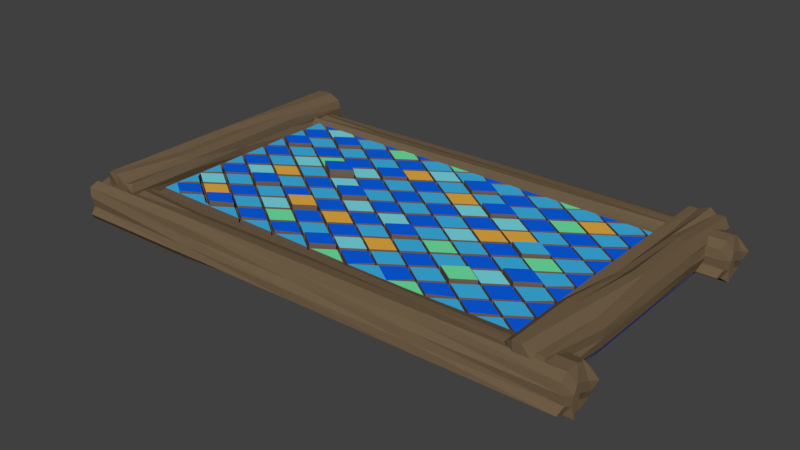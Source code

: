 # Source: window.blend  (saved by Blender 2.79.0; exported with 4.5.12 LTS)
import bpy
from mathutils import Matrix  # noqa: F401  (used for matrix-valued properties, if any)

bpy.ops.wm.read_factory_settings(use_empty=True)
scene = bpy.context.scene
scene.name = 'Scene'

# ---- collections
col_collection_1 = bpy.data.collections.new('Collection 1'); scene.collection.children.link(col_collection_1)

# ---- materials (node trees are filled in below, after node groups)
mat_material_008 = bpy.data.materials.new('Material.008')
mat_material_008.alpha_threshold = 0.0
mat_material_008.use_transparent_shadow = False
mat_material_008.diffuse_color = (0.00509, 0.0402, 0.3844, 1.0)
mat_material_008.roughness = 0.5
mat_material_006 = bpy.data.materials.new('Material.006')
mat_material_006.alpha_threshold = 0.0
mat_material_006.use_transparent_shadow = False
mat_material_006.diffuse_color = (0.168, 0.115, 0.065, 1.0)
mat_material_006.roughness = 0.5
mat_material_001 = bpy.data.materials.new('Material.001')
mat_material_001.alpha_threshold = 0.0
mat_material_001.use_transparent_shadow = False
mat_material_001.diffuse_color = (0.003376, 0.1153, 0.8, 1.0)
mat_material_001.roughness = 0.5
mat_material_002 = bpy.data.materials.new('Material.002')
mat_material_002.alpha_threshold = 0.0
mat_material_002.use_transparent_shadow = False
mat_material_002.diffuse_color = (0.1679, 0.1179, 0.08288, 1.0)
mat_material_002.roughness = 0.5
mat_material_003 = bpy.data.materials.new('Material.003')
mat_material_003.alpha_threshold = 0.0
mat_material_003.use_transparent_shadow = False
mat_material_003.diffuse_color = (0.1965, 0.7107, 0.8, 1.0)
mat_material_003.roughness = 0.5
mat_material_004 = bpy.data.materials.new('Material.004')
mat_material_004.alpha_threshold = 0.0
mat_material_004.use_transparent_shadow = False
mat_material_004.diffuse_color = (0.8, 0.4227, 0.05939, 1.0)
mat_material_004.roughness = 0.5
mat_material_005 = bpy.data.materials.new('Material.005')
mat_material_005.alpha_threshold = 0.0
mat_material_005.use_transparent_shadow = False
mat_material_005.diffuse_color = (0.1657, 0.8, 0.3798, 1.0)
mat_material_005.roughness = 0.5
mat_material_007 = bpy.data.materials.new('Material.007')
mat_material_007.alpha_threshold = 0.0
mat_material_007.use_transparent_shadow = False
mat_material_007.diffuse_color = (0.04898, 0.4578, 0.8, 1.0)
mat_material_007.roughness = 0.5

# ---- material node trees

# ---- world
world_world = bpy.data.worlds.new('World'); scene.world = world_world
world_world.color = (0.05088, 0.05088, 0.05088)
world_world.use_sun_shadow = False
world_world.sun_shadow_jitter_overblur = 0.0
world_world.cycles.sampling_method = 'MANUAL'

# ---- meshes
me_cube_005 = bpy.data.meshes.new('Cube.005')
me_cube_005.from_pydata([(-1.0, -1.0, -1.0), (-1.0, -1.0, 1.0), (-1.0, 1.0, -1.0), (-1.0, 1.0, 1.0), (1.0, -1.0, -1.0), (1.0, -1.0, 1.0), (1.0, 1.0, -1.0), (1.0, 1.0, 1.0)], [], [(0, 1, 3, 2), (2, 3, 7, 6), (6, 7, 5, 4), (4, 5, 1, 0), (2, 6, 4, 0), (7, 3, 1, 5)])
me_cube_005.materials.append(mat_material_008)
me_cube_005.use_remesh_preserve_volume = False
me_cube_005.use_remesh_preserve_attributes = False
me_cube_005.use_mirror_vertex_groups = False
me_cube_005.update()
me_cube_004 = bpy.data.meshes.new('Cube.004')
me_cube_004.from_pydata([(-0.8209, -0.9973, -0.9134), (-0.8209, -0.9973, 1.087), (-0.8209, 1.003, -0.9134), (-0.8209, 1.003, 1.087), (1.179, -0.9973, -0.9134), (1.179, -0.9973, 1.087), (1.179, 1.003, -0.9134), (1.179, 1.003, 1.087), (-0.8209, 0.002667, -0.9134), (-0.9759, -1.004, 0.1044), (-0.8209, 0.002667, 1.087), (-0.8945, 1.014, 0.1045), (0.3577, 1.003, -1.224), (0.2659, 1.021, 1.286), (1.261, 1.021, 0.08669), (1.179, 0.002667, -0.9134), (1.075, 0.002599, 1.363), (1.404, -1.001, -0.05766), (0.2763, -1.015, -1.224), (0.04947, -1.012, 1.335), (0.1791, 0.002667, 1.087), (0.266, -0.01409, -1.057), (0.1535, -1.011, 0.05872), (1.43, 0.01309, -0.02978), (0.2605, 1.021, 0.08669), (-0.8343, -0.006026, 0.1218), (-0.8209, -0.4973, -0.9134), (-0.6793, -0.9993, 0.604), (-0.8209, 0.5027, 1.087), (-0.9759, 0.9959, -0.3956), (-0.1423, 1.003, -1.224), (0.6791, 1.003, 1.087), (1.396, 1.032, -0.4243), (1.179, 0.5027, -0.9134), (1.179, -0.4973, 1.087), (1.179, -0.9973, -0.4134), (0.7507, -1.03, -1.252), (-0.4505, -1.012, 1.335), (-0.8209, 0.5027, -0.9134), (-1.002, -1.018, -0.4235), (-0.8209, -0.4973, 1.087), (-0.6782, 1.015, 0.5867), (0.7763, 0.9846, -1.224), (-0.3209, 1.003, 1.087), (1.43, 1.013, 0.4702), (1.179, -0.4973, -0.9134), (1.075, 0.5026, 1.363), (1.153, -1.011, 0.5587), (-0.3568, -1.01, -0.7738), (0.6791, -0.9973, 1.087), (0.07507, -0.4974, 1.363), (0.1845, 0.5031, 1.286), (0.5751, 0.002599, 1.363), (-0.2115, 0.003125, 1.009), (0.266, -0.5141, -1.057), (0.2763, 0.4846, -1.224), (-0.234, -0.01409, -1.057), (0.7763, -0.01538, -1.224), (-0.3465, -1.011, 0.05872), (0.6535, -1.011, 0.05872), (0.1535, -1.011, -0.4413), (0.1535, -1.011, 0.5587), (1.43, -0.4869, -0.02978), (1.43, 0.5131, -0.02978), (1.371, 0.01962, -0.5658), (1.341, 0.008547, 0.5675), (0.7605, 1.021, 0.08669), (-0.2395, 1.021, 0.08669), (0.2605, 1.021, -0.4133), (0.2605, 1.021, 0.5867), (-0.9759, 0.4959, 0.1044), (-0.8343, -0.506, 0.1218), (-0.8343, -0.006026, -0.3782), (-0.9759, -0.004096, 0.6044), (-0.8343, -0.506, 0.6218), (-0.9759, -0.5041, -0.3956), (-0.8343, 0.494, -0.3782), (-0.2395, 1.021, 0.5867), (-0.2395, 1.021, -0.4133), (0.7605, 1.021, -0.4133), (1.341, 0.5085, 0.5675), (1.315, 0.5138, -0.4244), (1.371, -0.4804, -0.5658), (0.6535, -1.011, 0.5587), (0.6535, -1.011, -0.4413), (-0.3465, -1.011, -0.4413), (0.7763, 0.4846, -1.224), (-0.234, 0.4859, -1.057), (-0.234, -0.5141, -1.057), (-0.2115, 0.5031, 1.009), (0.5751, 0.5026, 1.363), (0.5751, -0.4974, 1.363), (-0.4249, -0.4974, 1.363), (0.7763, -0.5154, -1.224), (-0.3465, -1.011, 0.5587), (1.43, -0.4869, 0.4702), (0.6791, 1.003, 0.5866), (-0.9146, 0.49, 0.6043)], [], [(97, 28, 3, 41), (96, 31, 7, 44), (95, 34, 5, 47), (94, 37, 1, 27), (93, 45, 4, 36), (92, 40, 1, 37), (91, 50, 19, 49), (90, 51, 20, 52), (89, 28, 10, 53), (88, 54, 18, 48), (87, 55, 21, 56), (86, 33, 15, 57), (85, 58, 9, 39), (84, 59, 22, 60), (83, 49, 19, 61), (82, 62, 17, 35), (81, 63, 23, 64), (80, 46, 16, 65), (79, 66, 14, 32), (78, 67, 24, 68), (77, 43, 13, 69), (76, 70, 11, 29), (75, 71, 25, 72), (74, 40, 10, 73), (71, 74, 73, 25), (9, 27, 74, 71), (27, 1, 40, 74), (26, 75, 72, 8), (0, 39, 75, 26), (39, 9, 71, 75), (38, 76, 29, 2), (8, 72, 76, 38), (72, 25, 70, 76), (67, 77, 69, 24), (11, 41, 77, 67), (41, 3, 43, 77), (30, 78, 68, 12), (2, 29, 78, 30), (29, 11, 67, 78), (42, 79, 32, 6), (12, 68, 79, 42), (68, 24, 66, 79), (63, 80, 65, 23), (14, 44, 80, 63), (44, 7, 46, 80), (33, 81, 64, 15), (6, 32, 81, 33), (32, 14, 63, 81), (45, 82, 35, 4), (15, 64, 82, 45), (64, 23, 62, 82), (59, 83, 61, 22), (17, 47, 83, 59), (47, 5, 49, 83), (36, 84, 60, 18), (4, 35, 84, 36), (35, 17, 59, 84), (48, 85, 39, 0), (18, 60, 85, 48), (60, 22, 58, 85), (55, 86, 57, 21), (12, 42, 86, 55), (42, 6, 33, 86), (38, 87, 56, 8), (2, 30, 87, 38), (30, 12, 55, 87), (26, 88, 48, 0), (8, 56, 88, 26), (56, 21, 54, 88), (51, 89, 53, 20), (13, 43, 89, 51), (43, 3, 28, 89), (46, 90, 52, 16), (7, 31, 90, 46), (31, 13, 51, 90), (34, 91, 49, 5), (16, 52, 91, 34), (52, 20, 50, 91), (50, 92, 37, 19), (20, 53, 92, 50), (53, 10, 40, 92), (54, 93, 36, 18), (21, 57, 93, 54), (57, 15, 45, 93), (58, 94, 27, 9), (22, 61, 94, 58), (61, 19, 37, 94), (62, 95, 47, 17), (23, 65, 95, 62), (65, 16, 34, 95), (66, 96, 44, 14), (24, 69, 96, 66), (69, 13, 31, 96), (70, 97, 41, 11), (25, 73, 97, 70), (73, 10, 28, 97)])
me_cube_004.materials.append(mat_material_006)
me_cube_004.use_remesh_preserve_volume = False
me_cube_004.use_remesh_preserve_attributes = False
me_cube_004.use_mirror_vertex_groups = False
me_cube_004.update()
me_cube_003 = bpy.data.meshes.new('Cube.003')
me_cube_003.from_pydata([(-0.8209, -0.9973, -0.9134), (-0.8209, -0.9973, 1.087), (-0.8209, 1.003, -0.9134), (-0.8209, 1.003, 1.087), (1.179, -0.9973, -0.9134), (1.179, -0.9973, 1.087), (1.179, 1.003, -0.9134), (1.179, 1.003, 1.087), (-0.8209, 0.002667, -0.9134), (-0.9759, -1.004, 0.1044), (-0.8209, 0.002667, 1.087), (-0.8945, 1.014, 0.1045), (0.3577, 1.003, -1.224), (0.2659, 1.021, 1.286), (1.261, 1.021, 0.08669), (1.179, 0.002667, -0.9134), (1.075, 0.002599, 1.363), (1.404, -1.001, -0.05766), (0.2763, -1.015, -1.224), (0.04947, -1.012, 1.335), (0.1791, 0.002667, 1.087), (0.266, -0.01409, -1.057), (0.1535, -1.011, 0.05872), (1.43, 0.01309, -0.02978), (0.2605, 1.021, 0.08669), (-0.8343, -0.006026, 0.1218), (-0.8209, -0.4973, -0.9134), (-0.6793, -0.9993, 0.604), (-0.8209, 0.5027, 1.087), (-0.9759, 0.9959, -0.3956), (-0.1423, 1.003, -1.224), (0.6791, 1.003, 1.087), (1.396, 1.032, -0.4243), (1.179, 0.5027, -0.9134), (1.179, -0.4973, 1.087), (1.179, -0.9973, -0.4134), (0.7507, -1.03, -1.252), (-0.4505, -1.012, 1.335), (-0.8209, 0.5027, -0.9134), (-1.002, -1.018, -0.4235), (-0.8209, -0.4973, 1.087), (-0.6782, 1.015, 0.5867), (0.7763, 0.9846, -1.224), (-0.3209, 1.003, 1.087), (1.43, 1.013, 0.4702), (1.179, -0.4973, -0.9134), (1.075, 0.5026, 1.363), (1.153, -1.011, 0.5587), (-0.3568, -1.01, -0.7738), (0.6791, -0.9973, 1.087), (0.07507, -0.4974, 1.363), (0.1845, 0.5031, 1.286), (0.5751, 0.002599, 1.363), (-0.2115, 0.003125, 1.009), (0.266, -0.5141, -1.057), (0.2763, 0.4846, -1.224), (-0.234, -0.01409, -1.057), (0.7763, -0.01538, -1.224), (-0.3465, -1.011, 0.05872), (0.6535, -1.011, 0.05872), (0.1535, -1.011, -0.4413), (0.1535, -1.011, 0.5587), (1.43, -0.4869, -0.02978), (1.43, 0.5131, -0.02978), (1.371, 0.01962, -0.5658), (1.341, 0.008547, 0.5675), (0.7605, 1.021, 0.08669), (-0.2395, 1.021, 0.08669), (0.2605, 1.021, -0.4133), (0.2605, 1.021, 0.5867), (-0.9759, 0.4959, 0.1044), (-0.8343, -0.506, 0.1218), (-0.8343, -0.006026, -0.3782), (-0.9759, -0.004096, 0.6044), (-0.8343, -0.506, 0.6218), (-0.9759, -0.5041, -0.3956), (-0.8343, 0.494, -0.3782), (-0.2395, 1.021, 0.5867), (-0.2395, 1.021, -0.4133), (0.7605, 1.021, -0.4133), (1.341, 0.5085, 0.5675), (1.315, 0.5138, -0.4244), (1.371, -0.4804, -0.5658), (0.6535, -1.011, 0.5587), (0.6535, -1.011, -0.4413), (-0.3465, -1.011, -0.4413), (0.7763, 0.4846, -1.224), (-0.234, 0.4859, -1.057), (-0.234, -0.5141, -1.057), (-0.2115, 0.5031, 1.009), (0.5751, 0.5026, 1.363), (0.5751, -0.4974, 1.363), (-0.4249, -0.4974, 1.363), (0.7763, -0.5154, -1.224), (-0.3465, -1.011, 0.5587), (1.43, -0.4869, 0.4702), (0.6791, 1.003, 0.5866), (-0.9146, 0.49, 0.6043)], [], [(97, 28, 3, 41), (96, 31, 7, 44), (95, 34, 5, 47), (94, 37, 1, 27), (93, 45, 4, 36), (92, 40, 1, 37), (91, 50, 19, 49), (90, 51, 20, 52), (89, 28, 10, 53), (88, 54, 18, 48), (87, 55, 21, 56), (86, 33, 15, 57), (85, 58, 9, 39), (84, 59, 22, 60), (83, 49, 19, 61), (82, 62, 17, 35), (81, 63, 23, 64), (80, 46, 16, 65), (79, 66, 14, 32), (78, 67, 24, 68), (77, 43, 13, 69), (76, 70, 11, 29), (75, 71, 25, 72), (74, 40, 10, 73), (71, 74, 73, 25), (9, 27, 74, 71), (27, 1, 40, 74), (26, 75, 72, 8), (0, 39, 75, 26), (39, 9, 71, 75), (38, 76, 29, 2), (8, 72, 76, 38), (72, 25, 70, 76), (67, 77, 69, 24), (11, 41, 77, 67), (41, 3, 43, 77), (30, 78, 68, 12), (2, 29, 78, 30), (29, 11, 67, 78), (42, 79, 32, 6), (12, 68, 79, 42), (68, 24, 66, 79), (63, 80, 65, 23), (14, 44, 80, 63), (44, 7, 46, 80), (33, 81, 64, 15), (6, 32, 81, 33), (32, 14, 63, 81), (45, 82, 35, 4), (15, 64, 82, 45), (64, 23, 62, 82), (59, 83, 61, 22), (17, 47, 83, 59), (47, 5, 49, 83), (36, 84, 60, 18), (4, 35, 84, 36), (35, 17, 59, 84), (48, 85, 39, 0), (18, 60, 85, 48), (60, 22, 58, 85), (55, 86, 57, 21), (12, 42, 86, 55), (42, 6, 33, 86), (38, 87, 56, 8), (2, 30, 87, 38), (30, 12, 55, 87), (26, 88, 48, 0), (8, 56, 88, 26), (56, 21, 54, 88), (51, 89, 53, 20), (13, 43, 89, 51), (43, 3, 28, 89), (46, 90, 52, 16), (7, 31, 90, 46), (31, 13, 51, 90), (34, 91, 49, 5), (16, 52, 91, 34), (52, 20, 50, 91), (50, 92, 37, 19), (20, 53, 92, 50), (53, 10, 40, 92), (54, 93, 36, 18), (21, 57, 93, 54), (57, 15, 45, 93), (58, 94, 27, 9), (22, 61, 94, 58), (61, 19, 37, 94), (62, 95, 47, 17), (23, 65, 95, 62), (65, 16, 34, 95), (66, 96, 44, 14), (24, 69, 96, 66), (69, 13, 31, 96), (70, 97, 41, 11), (25, 73, 97, 70), (73, 10, 28, 97)])
me_cube_003.materials.append(mat_material_006)
me_cube_003.use_remesh_preserve_volume = False
me_cube_003.use_remesh_preserve_attributes = False
me_cube_003.use_mirror_vertex_groups = False
me_cube_003.update()
me_cube_002 = bpy.data.meshes.new('Cube.002')
me_cube_002.from_pydata([(-0.8209, -0.9973, -0.9134), (-0.8209, -0.9973, 1.087), (-0.8209, 1.003, -0.9134), (-0.8209, 1.003, 1.087), (1.179, -0.9973, -0.9134), (1.179, -0.9973, 1.087), (1.179, 1.003, -0.9134), (1.179, 1.003, 1.087), (-0.8209, 0.002667, -0.9134), (-0.9759, -1.004, 0.1044), (-0.8209, 0.002667, 1.087), (-0.8945, 1.014, 0.1045), (0.3577, 1.003, -1.224), (0.2659, 1.021, 1.286), (1.261, 1.021, 0.08669), (1.179, 0.002667, -0.9134), (1.075, 0.002599, 1.363), (1.404, -1.001, -0.05766), (0.2763, -1.015, -1.224), (0.04947, -1.012, 1.335), (0.1791, 0.002667, 1.087), (0.266, -0.01409, -1.057), (0.1535, -1.011, 0.05872), (1.43, 0.01309, -0.02978), (0.2605, 1.021, 0.08669), (-0.8343, -0.006026, 0.1218), (-0.8209, -0.4973, -0.9134), (-0.6793, -0.9993, 0.604), (-0.8209, 0.5027, 1.087), (-0.9759, 0.9959, -0.3956), (-0.1423, 1.003, -1.224), (0.6791, 1.003, 1.087), (1.396, 1.032, -0.4243), (1.179, 0.5027, -0.9134), (1.179, -0.4973, 1.087), (1.179, -0.9973, -0.4134), (0.7507, -1.03, -1.252), (-0.4505, -1.012, 1.335), (-0.8209, 0.5027, -0.9134), (-1.002, -1.018, -0.4235), (-0.8209, -0.4973, 1.087), (-0.6782, 1.015, 0.5867), (0.7763, 0.9846, -1.224), (-0.3209, 1.003, 1.087), (1.43, 1.013, 0.4702), (1.179, -0.4973, -0.9134), (1.075, 0.5026, 1.363), (1.153, -1.011, 0.5587), (-0.3568, -1.01, -0.7738), (0.6791, -0.9973, 1.087), (0.07507, -0.4974, 1.363), (0.1845, 0.5031, 1.286), (0.5751, 0.002599, 1.363), (-0.2115, 0.003125, 1.009), (0.266, -0.5141, -1.057), (0.2763, 0.4846, -1.224), (-0.234, -0.01409, -1.057), (0.7763, -0.01538, -1.224), (-0.3465, -1.011, 0.05872), (0.6535, -1.011, 0.05872), (0.1535, -1.011, -0.4413), (0.1535, -1.011, 0.5587), (1.43, -0.4869, -0.02978), (1.43, 0.5131, -0.02978), (1.371, 0.01962, -0.5658), (1.341, 0.008547, 0.5675), (0.7605, 1.021, 0.08669), (-0.2395, 1.021, 0.08669), (0.2605, 1.021, -0.4133), (0.2605, 1.021, 0.5867), (-0.9759, 0.4959, 0.1044), (-0.8343, -0.506, 0.1218), (-0.8343, -0.006026, -0.3782), (-0.9759, -0.004096, 0.6044), (-0.8343, -0.506, 0.6218), (-0.9759, -0.5041, -0.3956), (-0.8343, 0.494, -0.3782), (-0.2395, 1.021, 0.5867), (-0.2395, 1.021, -0.4133), (0.7605, 1.021, -0.4133), (1.341, 0.5085, 0.5675), (1.315, 0.5138, -0.4244), (1.371, -0.4804, -0.5658), (0.6535, -1.011, 0.5587), (0.6535, -1.011, -0.4413), (-0.3465, -1.011, -0.4413), (0.7763, 0.4846, -1.224), (-0.234, 0.4859, -1.057), (-0.234, -0.5141, -1.057), (-0.2115, 0.5031, 1.009), (0.5751, 0.5026, 1.363), (0.5751, -0.4974, 1.363), (-0.4249, -0.4974, 1.363), (0.7763, -0.5154, -1.224), (-0.3465, -1.011, 0.5587), (1.43, -0.4869, 0.4702), (0.6791, 1.003, 0.5866), (-0.9146, 0.49, 0.6043)], [], [(97, 28, 3, 41), (96, 31, 7, 44), (95, 34, 5, 47), (94, 37, 1, 27), (93, 45, 4, 36), (92, 40, 1, 37), (91, 50, 19, 49), (90, 51, 20, 52), (89, 28, 10, 53), (88, 54, 18, 48), (87, 55, 21, 56), (86, 33, 15, 57), (85, 58, 9, 39), (84, 59, 22, 60), (83, 49, 19, 61), (82, 62, 17, 35), (81, 63, 23, 64), (80, 46, 16, 65), (79, 66, 14, 32), (78, 67, 24, 68), (77, 43, 13, 69), (76, 70, 11, 29), (75, 71, 25, 72), (74, 40, 10, 73), (71, 74, 73, 25), (9, 27, 74, 71), (27, 1, 40, 74), (26, 75, 72, 8), (0, 39, 75, 26), (39, 9, 71, 75), (38, 76, 29, 2), (8, 72, 76, 38), (72, 25, 70, 76), (67, 77, 69, 24), (11, 41, 77, 67), (41, 3, 43, 77), (30, 78, 68, 12), (2, 29, 78, 30), (29, 11, 67, 78), (42, 79, 32, 6), (12, 68, 79, 42), (68, 24, 66, 79), (63, 80, 65, 23), (14, 44, 80, 63), (44, 7, 46, 80), (33, 81, 64, 15), (6, 32, 81, 33), (32, 14, 63, 81), (45, 82, 35, 4), (15, 64, 82, 45), (64, 23, 62, 82), (59, 83, 61, 22), (17, 47, 83, 59), (47, 5, 49, 83), (36, 84, 60, 18), (4, 35, 84, 36), (35, 17, 59, 84), (48, 85, 39, 0), (18, 60, 85, 48), (60, 22, 58, 85), (55, 86, 57, 21), (12, 42, 86, 55), (42, 6, 33, 86), (38, 87, 56, 8), (2, 30, 87, 38), (30, 12, 55, 87), (26, 88, 48, 0), (8, 56, 88, 26), (56, 21, 54, 88), (51, 89, 53, 20), (13, 43, 89, 51), (43, 3, 28, 89), (46, 90, 52, 16), (7, 31, 90, 46), (31, 13, 51, 90), (34, 91, 49, 5), (16, 52, 91, 34), (52, 20, 50, 91), (50, 92, 37, 19), (20, 53, 92, 50), (53, 10, 40, 92), (54, 93, 36, 18), (21, 57, 93, 54), (57, 15, 45, 93), (58, 94, 27, 9), (22, 61, 94, 58), (61, 19, 37, 94), (62, 95, 47, 17), (23, 65, 95, 62), (65, 16, 34, 95), (66, 96, 44, 14), (24, 69, 96, 66), (69, 13, 31, 96), (70, 97, 41, 11), (25, 73, 97, 70), (73, 10, 28, 97)])
me_cube_002.materials.append(mat_material_006)
me_cube_002.materials.append(None)
me_cube_002.use_remesh_preserve_volume = False
me_cube_002.use_remesh_preserve_attributes = False
me_cube_002.use_mirror_vertex_groups = False
me_cube_002.update()
me_cube_001 = bpy.data.meshes.new('Cube.001')
me_cube_001.from_pydata([(-0.8209, -0.9973, -0.9134), (-0.8209, -0.9973, 1.087), (-0.8209, 1.003, -0.9134), (-0.8209, 1.003, 1.087), (1.179, -0.9973, -0.9134), (1.179, -0.9973, 1.087), (1.179, 1.003, -0.9134), (1.179, 1.003, 1.087), (-0.8209, 0.002667, -0.9134), (-0.9759, -1.004, 0.1044), (-0.8209, 0.002667, 1.087), (-0.8945, 1.014, 0.1045), (0.3577, 1.003, -1.224), (0.2659, 1.021, 1.286), (1.261, 1.021, 0.08669), (1.179, 0.002667, -0.9134), (1.075, 0.002599, 1.363), (1.404, -1.001, -0.05766), (0.2763, -1.015, -1.224), (0.04947, -1.012, 1.335), (0.1791, 0.002667, 1.087), (0.266, -0.01409, -1.057), (0.1535, -1.011, 0.05872), (1.43, 0.01309, -0.02978), (0.2605, 1.021, 0.08669), (-0.8343, -0.006026, 0.1218), (-0.8209, -0.4973, -0.9134), (-0.6793, -0.9993, 0.604), (-0.8209, 0.5027, 1.087), (-0.9759, 0.9959, -0.3956), (-0.1423, 1.003, -1.224), (0.6791, 1.003, 1.087), (1.396, 1.032, -0.4243), (1.179, 0.5027, -0.9134), (1.179, -0.4973, 1.087), (1.179, -0.9973, -0.4134), (0.7507, -1.03, -1.252), (-0.4505, -1.012, 1.335), (-0.8209, 0.5027, -0.9134), (-1.002, -1.018, -0.4235), (-0.8209, -0.4973, 1.087), (-0.6782, 1.015, 0.5867), (0.7763, 0.9846, -1.224), (-0.3209, 1.003, 1.087), (1.43, 1.013, 0.4702), (1.179, -0.4973, -0.9134), (1.075, 0.5026, 1.363), (1.153, -1.011, 0.5587), (-0.3568, -1.01, -0.7738), (0.6791, -0.9973, 1.087), (0.07507, -0.4974, 1.363), (0.1845, 0.5031, 1.286), (0.5751, 0.002599, 1.363), (-0.2115, 0.003125, 1.009), (0.266, -0.5141, -1.057), (0.2763, 0.4846, -1.224), (-0.234, -0.01409, -1.057), (0.7763, -0.01538, -1.224), (-0.3465, -1.011, 0.05872), (0.6535, -1.011, 0.05872), (0.1535, -1.011, -0.4413), (0.1535, -1.011, 0.5587), (1.43, -0.4869, -0.02978), (1.43, 0.5131, -0.02978), (1.371, 0.01962, -0.5658), (1.341, 0.008547, 0.5675), (0.7605, 1.021, 0.08669), (-0.2395, 1.021, 0.08669), (0.2605, 1.021, -0.4133), (0.2605, 1.021, 0.5867), (-0.9759, 0.4959, 0.1044), (-0.8343, -0.506, 0.1218), (-0.8343, -0.006026, -0.3782), (-0.9759, -0.004096, 0.6044), (-0.8343, -0.506, 0.6218), (-0.9759, -0.5041, -0.3956), (-0.8343, 0.494, -0.3782), (-0.2395, 1.021, 0.5867), (-0.2395, 1.021, -0.4133), (0.7605, 1.021, -0.4133), (1.341, 0.5085, 0.5675), (1.315, 0.5138, -0.4244), (1.371, -0.4804, -0.5658), (0.6535, -1.011, 0.5587), (0.6535, -1.011, -0.4413), (-0.3465, -1.011, -0.4413), (0.7763, 0.4846, -1.224), (-0.234, 0.4859, -1.057), (-0.234, -0.5141, -1.057), (-0.2115, 0.5031, 1.009), (0.5751, 0.5026, 1.363), (0.5751, -0.4974, 1.363), (-0.4249, -0.4974, 1.363), (0.7763, -0.5154, -1.224), (-0.3465, -1.011, 0.5587), (1.43, -0.4869, 0.4702), (0.6791, 1.003, 0.5866), (-0.9146, 0.49, 0.6043)], [], [(97, 28, 3, 41), (96, 31, 7, 44), (95, 34, 5, 47), (94, 37, 1, 27), (93, 45, 4, 36), (92, 40, 1, 37), (91, 50, 19, 49), (90, 51, 20, 52), (89, 28, 10, 53), (88, 54, 18, 48), (87, 55, 21, 56), (86, 33, 15, 57), (85, 58, 9, 39), (84, 59, 22, 60), (83, 49, 19, 61), (82, 62, 17, 35), (81, 63, 23, 64), (80, 46, 16, 65), (79, 66, 14, 32), (78, 67, 24, 68), (77, 43, 13, 69), (76, 70, 11, 29), (75, 71, 25, 72), (74, 40, 10, 73), (71, 74, 73, 25), (9, 27, 74, 71), (27, 1, 40, 74), (26, 75, 72, 8), (0, 39, 75, 26), (39, 9, 71, 75), (38, 76, 29, 2), (8, 72, 76, 38), (72, 25, 70, 76), (67, 77, 69, 24), (11, 41, 77, 67), (41, 3, 43, 77), (30, 78, 68, 12), (2, 29, 78, 30), (29, 11, 67, 78), (42, 79, 32, 6), (12, 68, 79, 42), (68, 24, 66, 79), (63, 80, 65, 23), (14, 44, 80, 63), (44, 7, 46, 80), (33, 81, 64, 15), (6, 32, 81, 33), (32, 14, 63, 81), (45, 82, 35, 4), (15, 64, 82, 45), (64, 23, 62, 82), (59, 83, 61, 22), (17, 47, 83, 59), (47, 5, 49, 83), (36, 84, 60, 18), (4, 35, 84, 36), (35, 17, 59, 84), (48, 85, 39, 0), (18, 60, 85, 48), (60, 22, 58, 85), (55, 86, 57, 21), (12, 42, 86, 55), (42, 6, 33, 86), (38, 87, 56, 8), (2, 30, 87, 38), (30, 12, 55, 87), (26, 88, 48, 0), (8, 56, 88, 26), (56, 21, 54, 88), (51, 89, 53, 20), (13, 43, 89, 51), (43, 3, 28, 89), (46, 90, 52, 16), (7, 31, 90, 46), (31, 13, 51, 90), (34, 91, 49, 5), (16, 52, 91, 34), (52, 20, 50, 91), (50, 92, 37, 19), (20, 53, 92, 50), (53, 10, 40, 92), (54, 93, 36, 18), (21, 57, 93, 54), (57, 15, 45, 93), (58, 94, 27, 9), (22, 61, 94, 58), (61, 19, 37, 94), (62, 95, 47, 17), (23, 65, 95, 62), (65, 16, 34, 95), (66, 96, 44, 14), (24, 69, 96, 66), (69, 13, 31, 96), (70, 97, 41, 11), (25, 73, 97, 70), (73, 10, 28, 97)])
me_cube_001.materials.append(mat_material_006)
me_cube_001.use_remesh_preserve_volume = False
me_cube_001.use_remesh_preserve_attributes = False
me_cube_001.use_mirror_vertex_groups = False
me_cube_001.update()
me_plane = bpy.data.meshes.new('Plane')
me_plane.from_pydata([(-3.986, -2.127, -7.781e-05), (-3.986, -1.865, -7.781e-05), (-3.602, -2.127, -7.781e-05), (-3.219, -1.865, -7.781e-05), (-2.836, -2.127, -7.781e-05), (-2.453, -1.865, -7.781e-05), (-2.069, -2.127, -7.781e-05), (-1.686, -1.865, -7.781e-05), (-1.303, -2.127, -7.781e-05), (-0.9199, -1.865, -7.781e-05), (-0.5367, -2.127, -7.781e-05), (-0.1534, -1.865, -7.781e-05), (0.2298, -2.127, -7.781e-05), (0.613, -1.865, -7.781e-05), (0.9962, -2.127, -7.781e-05), (1.379, -1.865, -7.781e-05), (1.763, -2.127, -7.781e-05), (2.146, -1.865, -7.781e-05), (2.529, -2.127, -7.781e-05), (2.912, -1.865, -7.781e-05), (3.295, -2.127, -7.781e-05), (3.295, -1.602, -7.781e-05), (-3.986, -1.339, -7.781e-05), (-3.602, -1.602, -7.781e-05), (-3.219, -1.339, -7.781e-05), (-2.836, -1.602, -7.781e-05), (-2.453, -1.339, -7.781e-05), (-2.836, -1.077, -7.781e-05), (-2.069, -1.602, -7.781e-05), (-2.069, -1.077, -7.781e-05), (-1.686, -1.339, -7.781e-05), (-1.303, -1.602, -7.781e-05), (-0.9199, -1.339, -7.781e-05), (-1.303, -1.077, -7.781e-05), (-0.5367, -1.602, -7.781e-05), (-0.5367, -1.077, -7.781e-05), (-0.1534, -1.339, -7.781e-05), (0.2298, -1.602, -7.781e-05), (0.613, -1.339, -7.781e-05), (0.9962, -1.602, -7.781e-05), (0.9962, -1.077, -7.781e-05), (1.379, -1.339, -7.781e-05), (1.763, -1.602, -7.781e-05), (1.763, -1.077, -7.781e-05), (2.146, -1.339, -7.781e-05), (2.529, -1.602, -7.781e-05), (2.912, -1.339, -7.781e-05), (-3.986, -0.8141, -7.781e-05), (-3.602, -1.077, -7.781e-05), (-3.219, -0.8141, -7.781e-05), (-2.453, -0.8141, -7.781e-05), (-1.686, -0.8141, -7.781e-05), (-0.9199, -0.8141, -7.781e-05), (-0.1534, -0.8141, -7.781e-05), (-0.5367, -0.5514, -7.781e-05), (0.2298, -1.077, -7.781e-05), (0.613, -0.8141, -7.781e-05), (0.2298, -0.5514, -7.781e-05), (0.9962, -0.5514, -7.781e-05), (1.379, -0.8141, -7.781e-05), (2.146, -0.8141, -7.781e-05), (1.763, -0.5514, -7.781e-05), (2.529, -1.077, -7.781e-05), (2.529, -0.5514, -7.781e-05), (2.912, -0.8141, -7.781e-05), (3.295, -1.077, -7.781e-05), (-3.986, -0.2887, -7.781e-05), (-3.602, -0.5514, -7.781e-05), (-3.219, -0.2887, -7.781e-05), (-3.602, -0.02605, -7.781e-05), (-2.836, -0.5514, -7.781e-05), (-2.836, -0.02605, -7.781e-05), (-2.453, -0.2887, -7.781e-05), (-2.069, -0.5514, -7.781e-05), (-1.686, -0.2887, -7.781e-05), (-1.303, -0.5514, -7.781e-05), (-0.9199, -0.2887, -7.781e-05), (-0.1534, -0.2887, -7.781e-05), (-0.5367, -0.02605, -7.781e-05), (0.613, -0.2887, -7.781e-05), (0.9962, -0.02605, -7.781e-05), (1.379, -0.2887, -7.781e-05), (1.763, -0.02605, -7.781e-05), (2.146, -0.2887, -7.781e-05), (2.912, -0.2887, -7.781e-05), (2.529, -0.02605, -7.781e-05), (3.295, -0.5514, -7.781e-05), (3.295, -0.02605, -7.781e-05), (-3.986, 0.2366, -7.781e-05), (-3.219, 0.2366, -7.781e-05), (-3.602, 0.4993, -7.781e-05), (-2.453, 0.2366, -7.781e-05), (-2.069, -0.02605, -7.781e-05), (-1.686, 0.2366, -7.781e-05), (-2.069, 0.4993, -7.781e-05), (-1.303, -0.02605, -7.781e-05), (-0.9199, 0.2366, -7.781e-05), (-0.1534, 0.2366, -7.781e-05), (0.2298, -0.02605, -7.781e-05), (0.613, 0.2366, -7.781e-05), (1.379, 0.2366, -7.781e-05), (2.146, 0.2366, -7.781e-05), (2.912, 0.2366, -7.781e-05), (2.529, 0.4993, -7.781e-05), (-3.986, 0.762, -7.781e-05), (-3.219, 0.762, -7.781e-05), (-2.836, 0.4993, -7.781e-05), (-2.453, 0.762, -7.781e-05), (-1.686, 0.762, -7.781e-05), (-1.303, 0.4993, -7.781e-05), (-0.9199, 0.762, -7.781e-05), (-0.5367, 0.4993, -7.781e-05), (-0.1534, 0.762, -7.781e-05), (0.2298, 0.4993, -7.781e-05), (0.613, 0.762, -7.781e-05), (0.9962, 0.4993, -7.781e-05), (1.379, 0.762, -7.781e-05), (0.9962, 1.025, -7.781e-05), (1.763, 0.4993, -7.781e-05), (2.146, 0.762, -7.781e-05), (2.912, 0.762, -7.781e-05), (3.295, 0.4993, -7.781e-05), (3.295, 1.025, -7.781e-05), (-3.986, 1.287, -7.781e-05), (-3.602, 1.025, -7.781e-05), (-3.219, 1.287, -7.781e-05), (-2.836, 1.025, -7.781e-05), (-2.453, 1.287, -7.781e-05), (-2.069, 1.025, -7.781e-05), (-2.069, 1.55, -7.781e-05), (-1.686, 1.287, -7.781e-05), (-1.303, 1.025, -7.781e-05), (-0.9199, 1.287, -7.781e-05), (-0.5367, 1.025, -7.781e-05), (-0.1534, 1.287, -7.781e-05), (-0.5367, 1.55, -7.781e-05), (0.2298, 1.025, -7.781e-05), (0.613, 1.287, -7.781e-05), (0.2298, 1.55, -7.781e-05), (1.379, 1.287, -7.781e-05), (1.763, 1.025, -7.781e-05), (2.146, 1.287, -7.781e-05), (2.529, 1.025, -7.781e-05), (2.912, 1.287, -7.781e-05), (3.295, 1.55, -7.781e-05), (-3.986, 1.813, -7.781e-05), (-3.602, 1.55, -7.781e-05), (-3.219, 1.813, -7.781e-05), (-2.836, 1.55, -7.781e-05), (-2.453, 1.813, -7.781e-05), (-1.686, 1.813, -7.781e-05), (-1.303, 1.55, -7.781e-05), (-0.9199, 1.813, -7.781e-05), (-0.1534, 1.813, -7.781e-05), (0.613, 1.813, -7.781e-05), (0.9962, 1.55, -7.781e-05), (1.379, 1.813, -7.781e-05), (1.763, 1.55, -7.781e-05), (2.146, 1.813, -7.781e-05), (2.529, 1.55, -7.781e-05), (2.912, 1.813, -7.781e-05), (3.295, 1.804, -7.781e-05), (3.295, 1.813, -7.781e-05), (3.295, 1.798, -7.781e-05), (-4.317, -2.307, -7.781e-05), (-4.317, -2.021, -7.781e-05), (-3.9, -2.307, -7.781e-05), (-3.066, -2.307, -7.781e-05), (-2.231, -2.307, -7.781e-05), (-1.397, -2.307, -7.781e-05), (-0.5624, -2.307, -7.781e-05), (0.272, -2.307, -7.781e-05), (1.106, -2.307, -7.781e-05), (1.941, -2.307, -7.781e-05), (2.775, -2.307, -7.781e-05), (3.61, -2.307, -7.781e-05), (3.61, -1.735, -7.781e-05), (-4.317, -1.449, -7.781e-05), (-4.317, -0.877, -7.781e-05), (3.61, -1.163, -7.781e-05), (-4.317, -0.3051, -7.781e-05), (3.61, -0.5911, -7.781e-05), (3.61, -0.0191, -7.781e-05), (-4.317, 0.2669, -7.781e-05), (-4.317, 0.8388, -7.781e-05), (3.61, 0.5529, -7.781e-05), (3.61, 1.125, -7.781e-05), (-4.317, 1.411, -7.781e-05), (3.61, 1.697, -7.781e-05), (-4.317, 1.983, -7.781e-05), (-3.483, 1.983, -7.781e-05), (-2.648, 1.983, -7.781e-05), (-1.814, 1.983, -7.781e-05), (-0.9796, 1.983, -7.781e-05), (-0.1452, 1.983, -7.781e-05), (0.6893, 1.983, -7.781e-05), (1.524, 1.983, -7.781e-05), (2.358, 1.983, -7.781e-05), (3.193, 1.983, -7.781e-05), (3.61, 1.974, -7.781e-05), (3.609, 1.983, -7.781e-05), (0.5771, -0.8387, -7.781e-05), (-0.5725, -0.05065, -7.781e-05), (-2.489, 1.263, -7.781e-05), (2.11, -1.889, -7.781e-05), (1.727, -1.627, -7.781e-05), (1.343, -1.364, -7.781e-05), (0.9603, -1.101, -7.781e-05), (0.1939, -0.576, -7.781e-05), (-0.1893, -0.3133, -7.781e-05), (-0.9557, 0.212, -7.781e-05), (-1.339, 0.4747, -7.781e-05), (-1.722, 0.7374, -7.781e-05), (-2.105, 1.0, -7.781e-05), (-2.872, 1.525, -7.781e-05), (-3.255, 1.788, -7.781e-05), (2.877, -1.889, -7.781e-05), (1.728, -1.101, -7.781e-05), (-0.9546, 0.7381, -7.781e-05), (2.494, -1.626, -7.781e-05), (2.111, -1.363, -7.781e-05), (1.345, -0.8379, -7.781e-05), (0.9614, -0.5752, -7.781e-05), (0.5782, -0.3125, -7.781e-05), (0.195, -0.04988, -7.781e-05), (-0.1882, 0.2128, -7.781e-05), (-0.5714, 0.4755, -7.781e-05), (-1.338, 1.001, -7.781e-05), (-1.721, 1.263, -7.781e-05), (-2.104, 1.526, -7.781e-05), (-2.487, 1.789, -7.781e-05), (1.727, -0.5756, -7.781e-05), (0.5777, 0.2124, -7.781e-05), (3.26, -1.626, -7.781e-05), (2.877, -1.364, -7.781e-05), (2.494, -1.101, -7.781e-05), (2.11, -0.8383, -7.781e-05), (1.344, -0.3129, -7.781e-05), (0.9609, -0.05024, -7.781e-05), (0.1945, 0.4751, -7.781e-05), (-0.1887, 0.7378, -7.781e-05), (-0.5719, 1.0, -7.781e-05), (-0.9552, 1.263, -7.781e-05), (-1.338, 1.526, -7.781e-05), (-1.722, 1.788, -7.781e-05), (1.732, -0.04693, -7.781e-05), (-0.1839, 1.266, -7.781e-05), (-0.5671, 1.529, -7.781e-05), (-0.9503, 1.792, -7.781e-05), (3.265, -1.098, -7.781e-05), (2.882, -0.8349, -7.781e-05), (2.499, -0.5723, -7.781e-05), (2.115, -0.3096, -7.781e-05), (1.349, 0.2157, -7.781e-05), (0.9657, 0.4784, -7.781e-05), (0.5825, 0.7411, -7.781e-05), (0.1993, 1.004, -7.781e-05), (2.501, -0.04528, -7.781e-05), (1.351, 0.7427, -7.781e-05), (0.9681, 1.005, -7.781e-05), (0.5849, 1.268, -7.781e-05), (3.267, -0.5706, -7.781e-05), (2.884, -0.3079, -7.781e-05), (2.118, 0.2174, -7.781e-05), (1.735, 0.4801, -7.781e-05), (0.2017, 1.531, -7.781e-05), (-0.1815, 1.793, -7.781e-05), (2.5, 0.4793, -7.781e-05), (2.117, 0.7419, -7.781e-05), (3.266, -0.04608, -7.781e-05), (2.883, 0.2166, -7.781e-05), (1.733, 1.005, -7.781e-05), (1.35, 1.267, -7.781e-05), (0.9669, 1.53, -7.781e-05), (0.5837, 1.793, -7.781e-05), (1.346, 1.789, -7.781e-05), (3.262, 0.4761, -7.781e-05), (2.878, 0.7388, -7.781e-05), (2.495, 1.001, -7.781e-05), (2.112, 1.264, -7.781e-05), (1.729, 1.527, -7.781e-05), (3.261, 1.001, -7.781e-05), (2.878, 1.264, -7.781e-05), (2.494, 1.526, -7.781e-05), (2.111, 1.789, -7.781e-05), (3.262, 1.527, -7.781e-05), (2.879, 1.79, -7.781e-05), (0.5798, -1.362, -7.781e-05), (-1.719, 0.2139, -7.781e-05), (-2.103, 0.4765, -7.781e-05), (-2.486, 0.7392, -7.781e-05), (1.346, -1.888, -7.781e-05), (0.963, -1.625, -7.781e-05), (0.1965, -1.1, -7.781e-05), (-0.1867, -0.8368, -7.781e-05), (-0.5699, -0.5742, -7.781e-05), (-0.9531, -0.3115, -7.781e-05), (-1.336, -0.04881, -7.781e-05), (-2.869, 1.002, -7.781e-05), (-3.252, 1.265, -7.781e-05), (-3.636, 1.527, -7.781e-05), (0.5795, -1.888, -7.781e-05), (0.1963, -1.625, -7.781e-05), (-0.1869, -1.362, -7.781e-05), (-0.5701, -1.1, -7.781e-05), (-0.9533, -0.837, -7.781e-05), (-1.336, -0.5743, -7.781e-05), (-1.72, -0.3116, -7.781e-05), (-2.103, -0.04897, -7.781e-05), (-2.486, 0.2137, -7.781e-05), (-2.869, 0.4764, -7.781e-05), (-3.253, 0.7391, -7.781e-05), (-3.636, 1.002, -7.781e-05), (-0.9664, -1.371, -7.781e-05), (-1.35, -1.109, -7.781e-05), (-3.649, 0.4674, -7.781e-05), (-0.2, -1.897, -7.781e-05), (-0.5832, -1.634, -7.781e-05), (-1.733, -0.846, -7.781e-05), (-2.116, -0.5833, -7.781e-05), (-2.499, -0.3206, -7.781e-05), (-2.882, -0.05794, -7.781e-05), (-3.266, 0.2047, -7.781e-05), (-0.9554, -1.889, -7.781e-05), (-3.255, -0.3131, -7.781e-05), (-3.638, -0.05044, -7.781e-05), (-1.339, -1.626, -7.781e-05), (-1.722, -1.364, -7.781e-05), (-2.105, -1.101, -7.781e-05), (-2.488, -0.8385, -7.781e-05), (-2.871, -0.5758, -7.781e-05), (-1.726, -1.892, -7.781e-05), (-2.493, -1.367, -7.781e-05), (-3.259, -0.8415, -7.781e-05), (-2.11, -1.63, -7.781e-05), (-2.876, -1.104, -7.781e-05), (-3.642, -0.5789, -7.781e-05), (-3.266, -1.372, -7.781e-05), (-2.5, -1.897, -7.781e-05), (-2.883, -1.634, -7.781e-05), (-3.649, -1.109, -7.781e-05), (-3.269, -1.899, -7.781e-05), (-3.652, -1.636, -7.781e-05), (-3.893, -2.077, -7.781e-05), (-3.893, -1.821, -7.781e-05), (-3.519, -2.077, -7.781e-05), (-2.772, -2.077, -7.781e-05), (-2.024, -2.077, -7.781e-05), (-1.277, -2.077, -7.781e-05), (-0.5295, -2.077, -7.781e-05), (0.2179, -2.077, -7.781e-05), (0.9654, -2.077, -7.781e-05), (1.713, -2.077, -7.781e-05), (2.46, -2.077, -7.781e-05), (3.208, -2.077, -7.781e-05), (3.208, -1.565, -7.781e-05), (-3.893, -1.309, -7.781e-05), (-3.893, -0.7965, -7.781e-05), (3.208, -1.053, -7.781e-05), (-3.893, -0.2842, -7.781e-05), (3.208, -0.5403, -7.781e-05), (3.208, -0.02799, -7.781e-05), (-3.893, 0.2282, -7.781e-05), (-3.893, 0.7405, -7.781e-05), (3.208, 0.4843, -7.781e-05), (3.208, 0.9966, -7.781e-05), (-3.893, 1.253, -7.781e-05), (3.208, 1.509, -7.781e-05), (-3.893, 1.765, -7.781e-05), (-3.145, 1.765, -7.781e-05), (-2.398, 1.765, -7.781e-05), (-1.651, 1.765, -7.781e-05), (-0.9032, 1.765, -7.781e-05), (-0.1558, 1.765, -7.781e-05), (0.5917, 1.765, -7.781e-05), (1.339, 1.765, -7.781e-05), (2.086, 1.765, -7.781e-05), (2.834, 1.765, -7.781e-05), (3.208, 1.757, -7.781e-05), (3.207, 1.765, -7.781e-05), (-3.893, -1.949, -7.781e-05), (-3.706, -2.077, -7.781e-05), (3.208, -0.2842, -7.781e-05), (3.208, 0.7405, -7.781e-05), (-2.024, 1.765, -7.781e-05), (-1.277, 1.765, -7.781e-05), (0.9654, 1.765, -7.781e-05), (-3.145, -2.077, -7.781e-05), (-3.893, -1.565, -7.781e-05), (-2.398, -2.077, -7.781e-05), (-1.651, -2.077, -7.781e-05), (-0.1558, -2.077, -7.781e-05), (-0.9032, -2.077, -7.781e-05), (0.5917, -2.077, -7.781e-05), (1.339, -2.077, -7.781e-05), (2.834, -2.077, -7.781e-05), (3.208, -1.309, -7.781e-05), (-3.893, -1.053, -7.781e-05), (3.208, -0.7965, -7.781e-05), (-3.893, -0.5403, -7.781e-05), (3.208, 0.2282, -7.781e-05), (-3.893, -0.02799, -7.781e-05), (-3.893, 0.4843, -7.781e-05), (-3.893, 0.9966, -7.781e-05), (-3.893, 1.509, -7.781e-05), (3.208, 1.253, -7.781e-05), (0.2179, 1.765, -7.781e-05), (-0.5295, 1.765, -7.781e-05), (1.713, 1.765, -7.781e-05), (2.46, 1.765, -7.781e-05), (-3.519, 1.765, -7.781e-05), (3.208, -1.821, -7.781e-05), (3.208, 1.633, -7.781e-05), (3.02, 1.765, -7.781e-05), (-2.772, 1.765, -7.781e-05), (2.086, -2.077, -7.781e-05), (-3.892, -1.47, -7.781e-05), (-3.017, -2.074, -7.781e-05), (-2.123, -1.04, -7.781e-05), (-2.942, -1.594, -7.781e-05), (-1.352, -0.5178, -7.781e-05), (1.317, 1.29, -7.781e-05), (-1.784, -0.8106, -7.781e-05), (-2.509, -1.301, -7.781e-05), (1.347, 1.31, -7.781e-05), (-3.33, -1.857, -7.781e-05), (1.732, 1.571, -7.781e-05), (-0.2304, 0.2417, -7.781e-05), (-2.159, -1.064, -7.781e-05), (0.1546, 0.5024, -7.781e-05), (-0.9665, -0.2567, -7.781e-05), (0.1901, 0.5265, -7.781e-05), (-1.738, -0.7789, -7.781e-05), (-3.28, -1.823, -7.781e-05), (-2.894, -1.562, -7.781e-05), (-0.581, 0.004328, -7.781e-05), (-0.9999, -0.2794, -7.781e-05), (0.933, 1.029, -7.781e-05), (0.9612, 1.049, -7.781e-05), (1.698, 1.548, -7.781e-05), (0.545, 0.7668, -7.781e-05), (0.5757, 0.7875, -7.781e-05), (-0.6171, -0.02012, -7.781e-05), (-2.549, -1.328, -7.781e-05), (-0.1954, 0.2654, -7.781e-05), (-1.386, -0.5406, -7.781e-05), (-3.689, -2.068, -7.781e-05), (-0.9613, 0.265, -7.781e-05), (-0.2257, 0.7631, -7.781e-05), (-2.503, -0.7793, -7.781e-05), (0.5527, 1.29, -7.781e-05), (-0.5757, 0.5261, -7.781e-05), (0.5809, 1.309, -7.781e-05), (-3.275, -1.301, -7.781e-05), (-3.322, -1.334, -7.781e-05), (-3.71, -1.596, -7.781e-05), (0.1954, 1.048, -7.781e-05), (-2.929, -1.068, -7.781e-05), (0.9664, 1.57, -7.781e-05), (-1.347, 0.003936, -7.781e-05), (-0.1902, 0.7871, -7.781e-05), (-2.539, -0.8035, -7.781e-05), (-1.732, -0.2571, -7.781e-05), (-0.6107, 0.5024, -7.781e-05), (-2.165, -0.5499, -7.781e-05), (-2.118, -0.5182, -7.781e-05), (-3.66, -1.562, -7.781e-05), (-1.38, -0.01869, -7.781e-05), (0.937, 1.55, -7.781e-05), (0.1647, 1.027, -7.781e-05), (-1.766, -0.2799, -7.781e-05), (-0.9974, 0.2406, -7.781e-05), (-2.889, -1.04, -7.781e-05), (-1.359, 0.538, -7.781e-05), (0.1827, 1.582, -7.781e-05), (-1.009, 0.7753, -7.781e-05), (-3.287, -0.7674, -7.781e-05), (-2.937, -0.5305, -7.781e-05), (-2.563, -0.2769, -7.781e-05), (-1.396, 0.5135, -7.781e-05), (-3.673, -1.028, -7.781e-05), (-0.2335, 1.3, -7.781e-05), (-2.164, -0.006942, -7.781e-05), (-2.902, -0.5063, -7.781e-05), (-0.6239, 1.036, -7.781e-05), (-1.778, 0.2543, -7.781e-05), (-3.328, -0.7947, -7.781e-05), (-0.9739, 0.799, -7.781e-05), (-0.5884, 1.06, -7.781e-05), (-0.2028, 1.321, -7.781e-05), (0.1545, 1.563, -7.781e-05), (-1.745, 0.2769, -7.781e-05), (-2.516, -0.2452, -7.781e-05), (-2.131, 0.01583, -7.781e-05), (-2.504, 0.2715, -7.781e-05), (-3.274, -0.2509, -7.781e-05), (-1.347, 1.055, -7.781e-05), (-0.6073, 1.557, -7.781e-05), (-1.382, 1.031, -7.781e-05), (-1.769, 0.7694, -7.781e-05), (-1.733, 0.7939, -7.781e-05), (-2.537, 0.2487, -7.781e-05), (-2.889, 0.01027, -7.781e-05), (-0.9621, 1.316, -7.781e-05), (-3.31, -0.2752, -7.781e-05), (-3.66, -0.5121, -7.781e-05), (-0.9976, 1.292, -7.781e-05), (-2.118, 0.5327, -7.781e-05), (-2.936, -0.02144, -7.781e-05), (-2.152, 0.51, -7.781e-05), (-3.322, 0.2435, -7.781e-05), (-1.737, 1.322, -7.781e-05), (-2.924, 0.5141, -7.781e-05), (-3.275, 0.2753, -7.781e-05), (-1.388, 1.56, -7.781e-05), (-2.54, 0.776, -7.781e-05), (-2.506, 0.7987, -7.781e-05), (-2.891, 0.537, -7.781e-05), (-3.66, 0.01354, -7.781e-05), (-2.122, 1.06, -7.781e-05), (-1.772, 1.298, -7.781e-05), (-2.158, 1.036, -7.781e-05), (-2.146, 1.555, -7.781e-05), (-2.499, 1.319, -7.781e-05), (-2.535, 1.295, -7.781e-05), (-2.92, 1.037, -7.781e-05), (-3.274, 0.7997, -7.781e-05), (-3.308, 0.777, -7.781e-05), (-2.886, 1.059, -7.781e-05), (-3.662, 0.5401, -7.781e-05), (-3.657, 1.062, -7.781e-05), (-3.277, 1.327, -7.781e-05), (-2.932, 1.567, -7.781e-05), (-3.31, 1.304, -7.781e-05), (-0.9733, -0.7774, -7.781e-05), (2.454, 1.554, -7.781e-05), (-0.2401, -0.2785, -7.781e-05), (2.07, 1.293, -7.781e-05), (-2.167, -1.59, -7.781e-05), (-0.622, -0.5384, -7.781e-05), (-1.778, -1.325, -7.781e-05), (-1.007, -0.8003, -7.781e-05), (0.9498, 0.5311, -7.781e-05), (0.1805, 0.007682, -7.781e-05), (1.306, 0.7736, -7.781e-05), (-1.405, -1.071, -7.781e-05), (0.5297, 0.2453, -7.781e-05), (1.334, 0.7928, -7.781e-05), (2.488, 1.578, -7.781e-05), (-2.127, -1.563, -7.781e-05), (1.69, 1.035, -7.781e-05), (2.104, 1.316, -7.781e-05), (0.1457, -0.01606, -7.781e-05), (-2.559, -1.856, -7.781e-05), (-2.512, -1.824, -7.781e-05), (0.5652, 0.2694, -7.781e-05), (1.719, 1.055, -7.781e-05), (0.9192, 0.5103, -7.781e-05), (-1.743, -1.301, -7.781e-05), (-0.5887, -0.5157, -7.781e-05), (-1.358, -1.039, -7.781e-05), (-0.2041, -0.254, -7.781e-05), (2.763, 1.765, -7.781e-05), (-1.727, -1.837, -7.781e-05), (2.456, 1.028, -7.781e-05), (-1.767, -1.864, -7.781e-05), (-1.344, -1.574, -7.781e-05), (2.838, 1.29, -7.781e-05), (-1.007, -1.343, -7.781e-05), (-0.6107, -1.072, -7.781e-05), (2.077, 0.769, -7.781e-05), (0.1535, -0.5483, -7.781e-05), (0.9562, 0.00136, -7.781e-05), (0.538, -0.285, -7.781e-05), (0.1894, -0.5238, -7.781e-05), (2.106, 0.789, -7.781e-05), (-0.1939, -0.7863, -7.781e-05), (0.9209, -0.02282, -7.781e-05), (-1.38, -1.598, -7.781e-05), (-0.9607, -1.311, -7.781e-05), (-0.2272, -0.8091, -7.781e-05), (1.34, 0.2639, -7.781e-05), (2.49, 1.052, -7.781e-05), (1.723, 0.5265, -7.781e-05), (0.5728, -0.2612, -7.781e-05), (1.695, 0.5073, -7.781e-05), (2.873, 1.314, -7.781e-05), (-0.5773, -1.049, -7.781e-05), (1.309, 0.2431, -7.781e-05), (0.5623, -0.7793, -7.781e-05), (0.1444, -1.064, -7.781e-05), (2.1, 0.2678, -7.781e-05), (1.716, 0.005999, -7.781e-05), (2.456, 0.5096, -7.781e-05), (2.485, 0.5295, -7.781e-05), (2.835, 0.7682, -7.781e-05), (-1.012, -1.851, -7.781e-05), (1.685, -0.01481, -7.781e-05), (0.9119, -0.5413, -7.781e-05), (-0.638, -1.596, -7.781e-05), (0.9468, -0.5175, -7.781e-05), (1.331, -0.2558, -7.781e-05), (-0.5913, -1.565, -7.781e-05), (0.1777, -1.041, -7.781e-05), (-0.2403, -1.326, -7.781e-05), (2.072, 0.2486, -7.781e-05), (1.296, -0.2799, -7.781e-05), (0.5263, -0.8038, -7.781e-05), (-0.2068, -1.303, -7.781e-05), (-0.9758, -1.826, -7.781e-05), (2.869, 0.7913, -7.781e-05), (1.677, -0.5412, -7.781e-05), (2.097, -0.2555, -7.781e-05), (0.525, -1.325, -7.781e-05), (-0.2111, -1.825, -7.781e-05), (0.5584, -1.302, -7.781e-05), (2.867, 0.2678, -7.781e-05), (2.837, 0.2478, -7.781e-05), (2.454, -0.013, -7.781e-05), (1.328, -0.7787, -7.781e-05), (1.713, -0.5171, -7.781e-05), (0.1736, -1.564, -7.781e-05), (2.482, 0.006154, -7.781e-05), (0.9071, -1.065, -7.781e-05), (1.293, -0.8025, -7.781e-05), (-0.2578, -1.857, -7.781e-05), (0.9431, -1.04, -7.781e-05), (2.067, -0.2763, -7.781e-05), (0.1401, -1.586, -7.781e-05), (0.9471, -1.568, -7.781e-05), (2.064, -0.8066, -7.781e-05), (0.9138, -1.591, -7.781e-05), (2.484, -0.5205, -7.781e-05), (1.716, -1.044, -7.781e-05), (2.1, -0.7825, -7.781e-05), (2.453, -0.5413, -7.781e-05), (1.681, -1.068, -7.781e-05), (0.5294, -1.853, -7.781e-05), (2.868, -0.2585, -7.781e-05), (1.331, -1.306, -7.781e-05), (0.5629, -1.83, -7.781e-05), (1.295, -1.331, -7.781e-05), (2.84, -0.2776, -7.781e-05), (2.068, -1.334, -7.781e-05), (2.103, -1.31, -7.781e-05), (2.488, -1.048, -7.781e-05), (1.718, -1.571, -7.781e-05), (2.452, -1.072, -7.781e-05), (1.333, -1.833, -7.781e-05), (2.842, -0.8077, -7.781e-05), (1.682, -1.596, -7.781e-05), (1.299, -1.855, -7.781e-05), (2.873, -0.7869, -7.781e-05), (2.456, -1.6, -7.781e-05), (2.066, -1.859, -7.781e-05), (2.844, -1.341, -7.781e-05), (2.491, -1.576, -7.781e-05), (2.88, -1.317, -7.781e-05), (2.103, -1.835, -7.781e-05), (2.859, -1.828, -7.781e-05), (2.825, -1.852, -7.781e-05), (3.206, -1.589, -7.781e-05), (0.2598, -2.076, -7.781e-05), (1.038, -2.077, -7.781e-05), (1.669, -2.063, -7.781e-05), (2.45, -2.074, -7.781e-05), (-0.6138, -2.075, -7.781e-05), (-1.405, -2.057, -7.781e-05), (-2.16, -2.066, -7.781e-05), (-2.921, -2.069, -7.781e-05), (-2.547, -1.864, -7.781e-05), (-3.986, -2.025, -7.781e-05), (-3.89, 1.674, -7.781e-05), (-3.986, 0.8384, -7.781e-05), (-3.986, 0.3119, -7.781e-05), (-3.986, -0.2328, -7.781e-05), (-3.986, -0.7455, -7.781e-05), (-3.986, -1.279, -7.781e-05), (-3.887, -1.724, -7.781e-05), (-3.7, -0.5409, -7.781e-05), (-3.986, -0.3517, -7.781e-05), (-3.716, -1.063, -7.781e-05), (-3.986, -0.8778, -7.781e-05), (-3.695, -0.01272, -7.781e-05), (-3.986, 0.1802, -7.781e-05), (-3.708, 0.5078, -7.781e-05), (-3.986, 0.6984, -7.781e-05), (-3.986, 1.235, -7.781e-05), (-3.691, 1.039, -7.781e-05), (2.883, -1.885, -7.781e-05), (3.221, -2.127, -7.781e-05), (3.191, -1.047, -7.781e-05), (3.192, -0.5188, -7.781e-05), (3.207, -0.005683, -7.781e-05), (3.197, 0.5203, -7.781e-05), (3.194, 1.047, -7.781e-05), (3.194, 1.575, -7.781e-05), (2.09, 1.813, -7.781e-05), (1.321, 1.813, -7.781e-05), (0.5259, 1.813, -7.781e-05), (-0.219, 1.813, -7.781e-05), (-0.5763, 1.577, -7.781e-05), (-1.008, 1.813, -7.781e-05), (-1.352, 1.584, -7.781e-05), (-1.77, 1.813, -7.781e-05), (-2.111, 1.579, -7.781e-05), (-2.551, 1.813, -7.781e-05), (-2.895, 1.591, -7.781e-05), (-3.986, 1.321, -7.781e-05), (-3.28, 1.813, -7.781e-05), (-3.665, 1.544, -7.781e-05), (-3.63, 1.569, -7.781e-05), (0.1315, -2.127, -7.781e-05), (-0.6138, -2.127, -7.781e-05), (-1.403, -2.127, -7.781e-05), (-2.155, -2.127, -7.781e-05), (1.696, -2.127, -7.781e-05), (2.438, -2.127, -7.781e-05), (-3.986, -2.025, 0.1125), (-3.986, -2.127, 0.1125), (-3.602, -2.127, 0.1125), (-3.689, -2.068, 0.1125), (0.613, -1.865, 0.1125), (0.9962, -2.127, 0.1125), (-0.9607, -1.311, 0.1125), (-1.303, -1.077, 0.1125), (-0.1939, -0.7863, 0.1125), (-0.5367, -0.5514, 0.1125), (3.295, -0.5514, 0.1125), (3.295, -0.02605, 0.1125), (-3.275, 0.2753, 0.1125), (-3.602, 0.4993, 0.1125), (3.295, 0.4993, 0.1125), (3.295, 1.025, 0.1125), (-1.77, 1.813, 0.1125), (-2.453, 1.813, 0.1125), (-1.008, 1.813, 0.1125), (-1.686, 1.813, 0.1125), (1.321, 1.813, 0.1125), (0.613, 1.813, 0.1125), (-2.836, -2.127, 0.1125), (-3.986, -1.339, 0.1125), (-3.986, -1.865, 0.1125), (-3.28, -1.823, 0.1125), (-3.602, -1.602, 0.1125), (-1.727, -1.837, 0.1125), (-2.069, -1.602, 0.1125), (-0.2111, -1.825, 0.1125), (-0.5367, -1.602, 0.1125), (0.2298, -2.127, 0.1125), (0.5795, -1.888, 0.1125), (1.333, -1.833, 0.1125), (0.9962, -1.602, 0.1125), (2.859, -1.828, 0.1125), (2.529, -1.602, 0.1125), (3.295, -1.077, 0.1125), (3.295, -1.602, 0.1125), (-2.509, -1.301, 0.1125), (-2.836, -1.077, 0.1125), (0.5584, -1.302, 0.1125), (0.2298, -1.077, 0.1125), (2.103, -1.31, 0.1125), (1.763, -1.077, 0.1125), (3.265, -1.098, 0.1125), (2.912, -1.339, 0.1125), (-3.287, -0.7674, 0.1125), (-3.602, -0.5514, 0.1125), (-1.738, -0.7789, 0.1125), (-2.069, -0.5514, 0.1125), (1.328, -0.7787, 0.1125), (0.9962, -0.5514, 0.1125), (2.873, -0.7869, 0.1125), (2.529, -0.5514, 0.1125), (-2.516, -0.2452, 0.1125), (-2.836, -0.02605, 0.1125), (-0.9665, -0.2567, 0.1125), (-1.303, -0.02605, 0.1125), (0.5728, -0.2612, 0.1125), (0.2298, -0.02605, 0.1125), (3.266, -0.04608, 0.1125), (2.912, -0.2887, 0.1125), (-1.745, 0.2769, 0.1125), (-2.069, 0.4993, 0.1125), (-0.1954, 0.2654, 0.1125), (-0.5367, 0.4993, 0.1125), (1.34, 0.2639, 0.1125), (0.9962, 0.4993, 0.1125), (2.867, 0.2678, 0.1125), (2.529, 0.4993, 0.1125), (-2.506, 0.7987, 0.1125), (-2.836, 1.025, 0.1125), (-0.9739, 0.799, 0.1125), (-1.303, 1.025, 0.1125), (0.5757, 0.7875, 0.1125), (0.2298, 1.025, 0.1125), (2.106, 0.789, 0.1125), (1.763, 1.025, 0.1125), (3.261, 1.001, 0.1125), (2.912, 0.762, 0.1125), (-3.277, 1.327, 0.1125), (-3.602, 1.55, 0.1125), (-1.737, 1.322, 0.1125), (-2.069, 1.55, 0.1125), (-0.2028, 1.321, 0.1125), (-0.5367, 1.55, 0.1125), (1.347, 1.31, 0.1125), (0.9962, 1.55, 0.1125), (2.873, 1.314, 0.1125), (2.529, 1.55, 0.1125), (3.295, 1.55, 0.1125), (2.912, 1.813, 0.1125), (-0.219, 1.813, 0.1125), (-0.9199, 1.813, 0.1125), (2.09, 1.813, 0.1125), (1.379, 1.813, 0.1125), (2.146, 1.813, 0.1125), (-3.28, 1.813, 0.1125), (-3.986, 1.813, 0.1125), (3.295, -2.127, 0.1125), (3.295, 1.804, 0.1125), (3.295, 1.813, 0.1125), (3.295, 1.798, 0.1125), (0.5771, -0.8387, 0.1125), (-0.9199, -0.2887, 0.1125), (-0.5725, -0.05065, 0.1125), (-2.489, 1.263, 0.1125), (1.763, -2.127, 0.1125), (2.11, -1.889, 0.1125), (1.379, -1.865, 0.1125), (1.727, -1.627, 0.1125), (1.343, -1.364, 0.1125), (0.613, -1.339, 0.1125), (0.9603, -1.101, 0.1125), (-0.1534, -0.8141, 0.1125), (0.1939, -0.576, 0.1125), (-0.1893, -0.3133, 0.1125), (-0.9557, 0.212, 0.1125), (-1.686, 0.2366, 0.1125), (-1.339, 0.4747, 0.1125), (-1.722, 0.7374, 0.1125), (-2.453, 0.762, 0.1125), (-2.105, 1.0, 0.1125), (-3.219, 1.287, 0.1125), (-2.872, 1.525, 0.1125), (-3.255, 1.788, 0.1125), (-1.772, 1.298, 0.1125), (-2.104, 1.526, 0.1125), (-1.009, 0.7753, 0.1125), (-1.338, 1.001, 0.1125), (-0.2304, 0.2417, 0.1125), (-0.5714, 0.4755, 0.1125), (0.538, -0.285, 0.1125), (0.195, -0.04988, 0.1125), (1.293, -0.8025, 0.1125), (0.9614, -0.5752, 0.1125), (2.068, -1.334, 0.1125), (1.728, -1.101, 0.1125), (2.825, -1.852, 0.1125), (2.494, -1.626, 0.1125), (1.379, -0.8141, 0.1125), (1.727, -0.5756, 0.1125), (0.5777, 0.2124, 0.1125), (2.912, -1.865, 0.1125), (3.26, -1.626, 0.1125), (2.877, -1.364, 0.1125), (2.146, -1.339, 0.1125), (2.494, -1.101, 0.1125), (2.11, -0.8383, 0.1125), (1.344, -0.3129, 0.1125), (0.613, -0.2887, 0.1125), (0.9609, -0.05024, 0.1125), (-0.1534, 0.2366, 0.1125), (0.1945, 0.4751, 0.1125), (-0.1887, 0.7378, 0.1125), (-0.9199, 0.762, 0.1125), (-0.5719, 1.0, 0.1125), (-0.9552, 1.263, 0.1125), (-1.686, 1.287, 0.1125), (-1.338, 1.526, 0.1125), (-1.722, 1.788, 0.1125), (1.379, -0.2887, 0.1125), (1.732, -0.04693, 0.1125), (-0.5367, 1.025, 0.1125), (-0.1839, 1.266, 0.1125), (-0.9199, 1.287, 0.1125), (-0.5671, 1.529, 0.1125), (-1.303, 1.55, 0.1125), (-0.9503, 1.792, 0.1125), (2.529, -1.077, 0.1125), (2.882, -0.8349, 0.1125), (2.146, -0.8141, 0.1125), (2.499, -0.5723, 0.1125), (1.763, -0.5514, 0.1125), (2.115, -0.3096, 0.1125), (0.9962, -0.02605, 0.1125), (1.349, 0.2157, 0.1125), (0.613, 0.2366, 0.1125), (0.9657, 0.4784, 0.1125), (0.2298, 0.4993, 0.1125), (0.5825, 0.7411, 0.1125), (-0.1534, 0.762, 0.1125), (0.1993, 1.004, 0.1125), (-0.2335, 1.3, 0.1125), (0.545, 0.7668, 0.1125), (1.309, 0.2431, 0.1125), (2.067, -0.2763, 0.1125), (2.842, -0.8077, 0.1125), (2.146, -0.2887, 0.1125), (2.501, -0.04528, 0.1125), (1.351, 0.7427, 0.1125), (0.613, 0.762, 0.1125), (0.9681, 1.005, 0.1125), (0.5849, 1.268, 0.1125), (2.912, -0.8141, 0.1125), (3.267, -0.5706, 0.1125), (2.884, -0.3079, 0.1125), (1.379, 0.2366, 0.1125), (1.735, 0.4801, 0.1125), (-0.1534, 1.287, 0.1125), (0.2017, 1.531, 0.1125), (-0.1815, 1.793, 0.1125), (2.146, 0.2366, 0.1125), (2.5, 0.4793, 0.1125), (1.763, 0.4993, 0.1125), (2.117, 0.7419, 0.1125), (2.529, -0.02605, 0.1125), (2.883, 0.2166, 0.1125), (1.379, 0.762, 0.1125), (1.733, 1.005, 0.1125), (0.9962, 1.025, 0.1125), (1.35, 1.267, 0.1125), (0.613, 1.287, 0.1125), (0.9669, 1.53, 0.1125), (0.2298, 1.55, 0.1125), (0.5837, 1.793, 0.1125), (1.317, 1.29, 0.1125), (2.077, 0.769, 0.1125), (2.837, 0.2478, 0.1125), (1.346, 1.789, 0.1125), (2.912, 0.2366, 0.1125), (3.262, 0.4761, 0.1125), (2.878, 0.7388, 0.1125), (2.146, 0.762, 0.1125), (2.495, 1.001, 0.1125), (2.112, 1.264, 0.1125), (1.379, 1.287, 0.1125), (1.729, 1.527, 0.1125), (2.529, 1.025, 0.1125), (2.878, 1.264, 0.1125), (2.146, 1.287, 0.1125), (2.494, 1.526, 0.1125), (1.763, 1.55, 0.1125), (2.111, 1.789, 0.1125), (2.838, 1.29, 0.1125), (2.912, 1.287, 0.1125), (3.262, 1.527, 0.1125), (2.879, 1.79, 0.1125), (-3.31, 1.304, 0.1125), (-3.636, 1.527, 0.1125), (-2.54, 0.776, 0.1125), (-2.869, 1.002, 0.1125), (-1.778, 0.2543, 0.1125), (-2.103, 0.4765, 0.1125), (-0.9999, -0.2794, 0.1125), (-1.336, -0.04881, 0.1125), (-0.2272, -0.8091, 0.1125), (-0.5699, -0.5742, 0.1125), (0.525, -1.325, 0.1125), (0.1965, -1.1, 0.1125), (1.299, -1.855, 0.1125), (0.963, -1.625, 0.1125), (-0.1534, -1.865, 0.1125), (0.1963, -1.625, 0.1125), (-0.1869, -1.362, 0.1125), (-0.9199, -1.339, 0.1125), (-0.5701, -1.1, 0.1125), (-0.9533, -0.837, 0.1125), (-1.686, -0.8141, 0.1125), (-1.336, -0.5743, 0.1125), (-1.72, -0.3116, 0.1125), (-2.453, -0.2887, 0.1125), (-2.103, -0.04897, 0.1125), (-2.486, 0.2137, 0.1125), (-3.219, 0.2366, 0.1125), (-2.869, 0.4764, 0.1125), (-3.253, 0.7391, 0.1125), (-3.986, 0.762, 0.1125), (-3.636, 1.002, 0.1125), (-3.322, 0.2435, 0.1125), (-3.649, 0.4674, 0.1125), (-2.563, -0.2769, 0.1125), (-2.882, -0.05794, 0.1125), (-1.784, -0.8106, 0.1125), (-2.116, -0.5833, 0.1125), (-1.007, -1.343, 0.1125), (-1.35, -1.109, 0.1125), (-0.2578, -1.857, 0.1125), (-0.5832, -1.634, 0.1125), (-1.303, -2.127, 0.1125), (-0.9554, -1.889, 0.1125), (-3.255, -0.3131, 0.1125), (-3.986, -0.2887, 0.1125), (-3.638, -0.05044, 0.1125), (-1.686, -1.865, 0.1125), (-1.339, -1.626, 0.1125), (-1.722, -1.364, 0.1125), (-2.453, -1.339, 0.1125), (-2.105, -1.101, 0.1125), (-2.488, -0.8385, 0.1125), (-3.219, -0.8141, 0.1125), (-2.871, -0.5758, 0.1125), (-3.328, -0.7947, 0.1125), (-3.642, -0.5789, 0.1125), (-2.549, -1.328, 0.1125), (-2.876, -1.104, 0.1125), (-1.767, -1.864, 0.1125), (-2.11, -1.63, 0.1125), (-3.266, -1.372, 0.1125), (-2.5, -1.897, 0.1125), (-3.219, -1.865, 0.1125), (-2.883, -1.634, 0.1125), (-3.649, -1.109, 0.1125), (-3.33, -1.857, 0.1125), (-3.652, -1.636, 0.1125), (-0.9758, -1.826, 0.1125), (-1.303, -1.602, 0.1125), (2.103, -1.835, 0.1125), (1.763, -1.602, 0.1125), (-3.275, -1.301, 0.1125), (-3.602, -1.077, 0.1125), (-0.2068, -1.303, 0.1125), (-0.5367, -1.077, 0.1125), (2.88, -1.317, 0.1125), (-2.503, -0.7793, 0.1125), (-2.836, -0.5514, 0.1125), (0.5623, -0.7793, 0.1125), (0.2298, -0.5514, 0.1125), (-1.732, -0.2571, 0.1125), (-2.069, -0.02605, 0.1125), (1.331, -0.2558, 0.1125), (-0.9613, 0.265, 0.1125), (-1.303, 0.4993, 0.1125), (2.1, 0.2678, 0.1125), (-3.274, 0.7997, 0.1125), (-3.602, 1.025, 0.1125), (-0.1902, 0.7871, 0.1125), (2.869, 0.7913, 0.1125), (-2.499, 1.319, 0.1125), (-2.836, 1.55, 0.1125), (0.5809, 1.309, 0.1125), (-2.551, 1.813, 0.1125), (-3.219, 1.813, 0.1125), (-2.535, 1.295, 0.1125), (-0.9974, 0.2406, 0.1125), (0.5263, -0.8038, 0.1125), (2.066, -1.859, 0.1125), (-0.2257, 0.7631, 0.1125), (1.296, -0.2799, 0.1125), (2.844, -1.341, 0.1125), (0.5527, 1.29, 0.1125), (2.072, 0.2486, 0.1125), (2.835, 0.7682, 0.1125), (0.2298, -1.602, 0.1125), (0.5798, -1.362, 0.1125), (-1.719, 0.2139, 0.1125), (-2.453, 0.2366, 0.1125), (-2.836, 0.4993, 0.1125), (-2.486, 0.7392, 0.1125), (1.346, -1.888, 0.1125), (-0.1534, -1.339, 0.1125), (-0.1867, -0.8368, 0.1125), (-0.9199, -0.8141, 0.1125), (-1.303, -0.5514, 0.1125), (-0.9531, -0.3115, 0.1125), (-1.686, -0.2887, 0.1125), (-3.219, 0.762, 0.1125), (-3.252, 1.265, 0.1125), (-3.986, 1.287, 0.1125), (-3.308, 0.777, 0.1125), (-1.766, -0.2799, 0.1125), (-0.2403, -1.326, 0.1125), (-2.539, -0.8035, 0.1125), (-1.012, -1.851, 0.1125), (-2.069, -2.127, 0.1125), (-1.726, -1.892, 0.1125), (-2.836, -1.602, 0.1125), (-2.493, -1.367, 0.1125), (-3.259, -0.8415, 0.1125), (-2.453, -1.865, 0.1125), (-3.219, -1.339, 0.1125), (-3.986, -0.8141, 0.1125), (-3.322, -1.334, 0.1125), (2.1, -0.7825, 0.1125), (-2.512, -1.824, 0.1125), (0.5629, -1.83, 0.1125), (-1.743, -1.301, 0.1125), (-2.069, -1.077, 0.1125), (1.331, -1.306, 0.1125), (0.9962, -1.077, 0.1125), (-0.9733, -0.7774, 0.1125), (-3.274, -0.2509, 0.1125), (-3.602, -0.02605, 0.1125), (-0.2041, -0.254, 0.1125), (-0.5367, -0.02605, 0.1125), (2.868, -0.2585, 0.1125), (-2.504, 0.2715, 0.1125), (0.5652, 0.2694, 0.1125), (-1.733, 0.7939, 0.1125), (-2.069, 1.025, 0.1125), (1.334, 0.7928, 0.1125), (-0.9621, 1.316, 0.1125), (2.104, 1.316, 0.1125), (-1.769, 0.7694, 0.1125), (-0.2401, -0.2785, 0.1125), (1.295, -1.331, 0.1125), (2.529, -2.127, 0.1125), (2.877, -1.889, 0.1125), (1.379, -1.339, 0.1125), (-0.9546, 0.7381, 0.1125), (2.146, -1.865, 0.1125), (2.111, -1.363, 0.1125), (1.345, -0.8379, 0.1125), (0.613, -0.8141, 0.1125), (0.5782, -0.3125, 0.1125), (-0.1534, -0.2887, 0.1125), (-0.1882, 0.2128, 0.1125), (-0.9199, 0.2366, 0.1125), (-1.686, 0.762, 0.1125), (-1.721, 1.263, 0.1125), (-2.453, 1.287, 0.1125), (-2.487, 1.789, 0.1125), (-0.9976, 1.292, 0.1125), (0.5297, 0.2453, 0.1125), (2.064, -0.8066, 0.1125), (1.306, 0.7736, 0.1125), (2.84, -0.2776, 0.1125), (2.07, 1.293, 0.1125), (-2.537, 0.2487, 0.1125), (-1.007, -0.8003, 0.1125), (0.5294, -1.853, 0.1125), (-0.9664, -1.371, 0.1125), (-1.686, -1.339, 0.1125), (-3.986, 0.2366, 0.1125), (-0.5367, -2.127, 0.1125), (-0.2, -1.897, 0.1125), (-0.9199, -1.865, 0.1125), (-1.733, -0.846, 0.1125), (-2.453, -0.8141, 0.1125), (-2.499, -0.3206, 0.1125), (-3.219, -0.2887, 0.1125), (-3.266, 0.2047, 0.1125), (-3.31, -0.2752, 0.1125), (-1.778, -1.325, 0.1125), (-2.559, -1.856, 0.1125), (-3.269, -1.899, 0.1125), (-3.71, -1.596, 0.1125), (-3.892, -1.47, 0.1125), (-3.017, -2.074, 0.1125), (-2.123, -1.04, 0.1125), (-2.942, -1.594, 0.1125), (-1.352, -0.5178, 0.1125), (1.732, 1.571, 0.1125), (-2.159, -1.064, 0.1125), (0.1546, 0.5024, 0.1125), (0.1901, 0.5265, 0.1125), (-2.894, -1.562, 0.1125), (-0.581, 0.004328, 0.1125), (0.933, 1.029, 0.1125), (0.9612, 1.049, 0.1125), (1.698, 1.548, 0.1125), (-0.6171, -0.02012, 0.1125), (-1.386, -0.5406, 0.1125), (-3.74, -2.033, 0.1125), (-0.5757, 0.5261, 0.1125), (0.1954, 1.048, 0.1125), (-2.929, -1.068, 0.1125), (0.9664, 1.57, 0.1125), (-1.347, 0.003936, 0.1125), (-0.6107, 0.5024, 0.1125), (-2.165, -0.5499, 0.1125), (-2.118, -0.5182, 0.1125), (-3.66, -1.562, 0.1125), (-1.38, -0.01869, 0.1125), (0.937, 1.55, 0.1125), (0.1647, 1.027, 0.1125), (-2.889, -1.04, 0.1125), (-1.359, 0.538, 0.1125), (-0.1534, 1.813, 0.1125), (0.1827, 1.582, 0.1125), (-2.937, -0.5305, 0.1125), (-1.396, 0.5135, 0.1125), (-3.673, -1.028, 0.1125), (-2.164, -0.006942, 0.1125), (-2.902, -0.5063, 0.1125), (-0.6239, 1.036, 0.1125), (-0.5884, 1.06, 0.1125), (0.1545, 1.563, 0.1125), (-2.131, 0.01583, 0.1125), (-1.347, 1.055, 0.1125), (-0.6073, 1.557, 0.1125), (-1.382, 1.031, 0.1125), (-2.889, 0.01027, 0.1125), (-3.66, -0.5121, 0.1125), (-2.118, 0.5327, 0.1125), (-2.936, -0.02144, 0.1125), (-2.152, 0.51, 0.1125), (-2.924, 0.5141, 0.1125), (-1.388, 1.56, 0.1125), (-2.891, 0.537, 0.1125), (-3.66, 0.01354, 0.1125), (-2.122, 1.06, 0.1125), (-2.158, 1.036, 0.1125), (-2.146, 1.555, 0.1125), (-2.92, 1.037, 0.1125), (-2.886, 1.059, 0.1125), (-3.662, 0.5401, 0.1125), (-3.657, 1.062, 0.1125), (-2.932, 1.567, 0.1125), (2.454, 1.554, 0.1125), (-2.167, -1.59, 0.1125), (-0.622, -0.5384, 0.1125), (0.9498, 0.5311, 0.1125), (0.1805, 0.007682, 0.1125), (-1.405, -1.071, 0.1125), (2.488, 1.578, 0.1125), (-2.127, -1.563, 0.1125), (1.69, 1.035, 0.1125), (0.1457, -0.01606, 0.1125), (-2.547, -1.864, 0.1125), (1.719, 1.055, 0.1125), (0.9192, 0.5103, 0.1125), (-0.5887, -0.5157, 0.1125), (-1.358, -1.039, 0.1125), (2.763, 1.765, 0.1125), (2.456, 1.028, 0.1125), (-1.344, -1.574, 0.1125), (-0.6107, -1.072, 0.1125), (0.1535, -0.5483, 0.1125), (0.9562, 0.00136, 0.1125), (0.1894, -0.5238, 0.1125), (0.9209, -0.02282, 0.1125), (-1.38, -1.598, 0.1125), (2.49, 1.052, 0.1125), (1.723, 0.5265, 0.1125), (1.695, 0.5073, 0.1125), (-0.5773, -1.049, 0.1125), (0.1444, -1.064, 0.1125), (1.716, 0.005999, 0.1125), (2.456, 0.5096, 0.1125), (2.485, 0.5295, 0.1125), (1.685, -0.01481, 0.1125), (0.9119, -0.5413, 0.1125), (-0.638, -1.596, 0.1125), (0.9468, -0.5175, 0.1125), (-0.5913, -1.565, 0.1125), (0.1777, -1.041, 0.1125), (1.677, -0.5412, 0.1125), (1.713, -0.5171, 0.1125), (0.1736, -1.564, 0.1125), (2.482, 0.006154, 0.1125), (0.9071, -1.065, 0.1125), (0.9431, -1.04, 0.1125), (0.1401, -1.586, 0.1125), (0.9471, -1.568, 0.1125), (0.9138, -1.591, 0.1125), (2.484, -0.5205, 0.1125), (1.716, -1.044, 0.1125), (2.453, -0.5413, 0.1125), (1.681, -1.068, 0.1125), (2.488, -1.048, 0.1125), (1.718, -1.571, 0.1125), (2.452, -1.072, 0.1125), (1.682, -1.596, 0.1125), (2.456, -1.6, 0.1125), (2.491, -1.576, 0.1125), (3.206, -1.589, 0.1125), (0.2598, -2.076, 0.1125), (1.038, -2.077, 0.1125), (1.669, -2.063, 0.1125), (2.45, -2.074, 0.1125), (-0.6138, -2.075, 0.1125), (-1.405, -2.057, 0.1125), (-2.16, -2.066, 0.1125), (-2.921, -2.069, 0.1125), (-3.665, 1.544, 0.1125), (-3.89, 1.674, 0.1125), (-3.986, 1.235, 0.1125), (-3.986, 0.8384, 0.1125), (-3.691, 1.039, 0.1125), (-3.986, 0.6984, 0.1125), (-3.986, 0.3119, 0.1125), (-3.708, 0.5078, 0.1125), (-3.986, 0.1802, 0.1125), (-3.986, -0.2328, 0.1125), (-3.695, -0.01272, 0.1125), (-3.986, -0.3517, 0.1125), (-3.986, -0.7455, 0.1125), (-3.7, -0.5409, 0.1125), (-3.986, -0.8778, 0.1125), (-3.986, -1.279, 0.1125), (-3.716, -1.063, 0.1125), (-3.887, -1.724, 0.1125), (3.221, -2.127, 0.1125), (3.191, -1.047, 0.1125), (3.192, -0.5188, 0.1125), (3.207, -0.005683, 0.1125), (3.197, 0.5203, 0.1125), (3.194, 1.047, 0.1125), (3.194, 1.575, 0.1125), (0.5259, 1.813, 0.1125), (-0.5763, 1.577, 0.1125), (-1.352, 1.584, 0.1125), (-2.111, 1.579, 0.1125), (-2.895, 1.591, 0.1125), (-3.986, 1.321, 0.1125), (-3.63, 1.569, 0.1125), (0.1315, -2.127, 0.1125), (-0.6138, -2.127, 0.1125), (-1.403, -2.127, 0.1125), (-2.155, -2.127, 0.1125), (1.696, -2.127, 0.1125), (2.438, -2.127, 0.1125), (2.097, -0.2555, 0.1098), (1.763, -0.02605, 0.1098), (2.118, 0.2174, 0.1098), (2.454, -0.013, 0.1098), (2.097, -0.2555, 0.1611), (1.763, -0.02605, 0.1611), (2.118, 0.2174, 0.1611), (2.454, -0.013, 0.1611), (-0.1534, -0.8141, 0.1615), (0.1939, -0.576, 0.1615), (0.5263, -0.8038, 0.1615), (0.1777, -1.041, 0.1615), (-0.9999, -0.2794, 0.134), (-1.336, -0.04881, 0.134), (-1.686, -0.2887, 0.134), (-1.352, -0.5178, 0.134), (-1.009, 0.7753, 0.1563), (-1.338, 1.001, 0.1563), (-1.686, 0.762, 0.1563), (-1.359, 0.538, 0.1563), (-1.743, -1.301, 0.1806), (-2.069, -1.077, 0.1806), (-1.733, -0.846, 0.1806), (-1.405, -1.071, 0.1806), (-1.778, 0.2543, 0.1931), (-2.103, 0.4765, 0.1931), (-2.453, 0.2366, 0.1931), (-2.131, 0.01583, 0.1931), (-3.219, 1.287, 0.1653), (-2.872, 1.525, 0.1653), (2.068, -1.334, 0.1653), (1.728, -1.101, 0.1653), (2.146, -0.8141, 0.1653), (2.499, -0.5723, 0.1653), (2.842, -0.8077, 0.1653), (0.613, 0.762, 0.1653), (0.9681, 1.005, 0.1653), (-0.1534, 1.287, 0.1653), (0.2017, 1.531, 0.1653), (-3.986, 0.762, 0.1653), (-3.636, 1.002, 0.1653), (-0.2578, -1.857, 0.1653), (-0.5832, -1.634, 0.1653), (-3.219, -0.8141, 0.1653), (-2.871, -0.5758, 0.1653), (-3.219, -1.865, 0.1653), (-2.883, -1.634, 0.1653), (-2.535, 1.295, 0.1653), (0.5527, 1.29, 0.1653), (-3.308, 0.777, 0.1653), (-2.539, -0.8035, 0.1653), (1.379, -1.339, 0.1653), (1.306, 0.7736, 0.1653), (-0.9199, -1.865, 0.1653), (-2.559, -1.856, 0.1653), (0.1954, 1.048, 0.1653), (-2.889, -1.04, 0.1653), (-2.886, 1.059, 0.1653), (-3.662, 0.5401, 0.1653), (0.9498, 0.5311, 0.1653), (-2.547, -1.864, 0.1653), (2.488, -1.048, 0.1653), (1.718, -1.571, 0.1653), (-0.6138, -2.075, 0.1653), (-2.921, -2.069, 0.1653), (-0.9999, -0.2794, 0.1868), (-1.336, -0.04881, 0.1868), (-1.686, -0.2887, 0.1868), (-1.352, -0.5178, 0.1868), (-1.778, 0.2543, 0.2458), (-2.103, 0.4765, 0.2458), (-2.453, 0.2366, 0.2458), (-2.131, 0.01583, 0.2458)], [], [(6, 668, 5, 338, 715), (33, 579, 724, 725), (534, 539, 1220, 1099), (331, 6, 668, 565), (12, 11, 316, 712), (341, 2, 446, 425), (239, 546, 1132, 872), (8, 667, 596, 323), (316, 10, 666, 625), (17, 204, 717, 18, 665), (551, 535, 1218, 1111), (16, 664, 15, 291, 716), (16, 664, 654, 204), (23, 466, 455, 342), (339, 419, 433, 3), (216, 18, 665, 660), (326, 578, 563, 7), (28, 549, 540, 327), (23, 466, 454, 337), (302, 628, 614, 11), (313, 31, 566, 568), (205, 650, 648, 15), (661, 234, 864, 1275), (39, 629, 641, 206), (235, 647, 644, 44), (34, 602, 604, 303), (233, 661, 659, 19), (220, 42, 646, 643), (48, 480, 681, 340), (219, 653, 658, 17), (328, 428, 423, 26), (45, 656, 655, 234), (304, 569, 579, 32), (27, 472, 461, 329), (314, 545, 558, 30), (207, 623, 615, 38), (318, 29, 418, 422), (55, 603, 607, 201), (69, 518, 683, 325), (221, 40, 626, 624), (243, 506, 1131, 878), (250, 62, 645, 649), (330, 477, 476, 49), (249, 691, 657, 46), (306, 445, 432, 51), (320, 70, 483, 478), (208, 571, 576, 53), (231, 611, 619, 59), (73, 465, 470, 307), (223, 57, 574, 573), (90, 529, 685, 315), (252, 61, 620, 627), (425, 446, 721, 1022), (261, 692, 652, 64), (63, 632, 642, 262), (58, 600, 606, 237), (308, 482, 492, 72), (211, 479, 491, 93), (321, 508, 495, 68), (202, 442, 430, 76), (322, 69, 518, 510), (95, 459, 471, 210), (238, 577, 584, 79), (257, 618, 612, 83), (225, 78, 435, 427), (253, 80, 572, 588), (245, 597, 601, 81), (267, 593, 591, 101), (269, 693, 638, 84), (270, 85, 622, 617), (124, 530, 688, 312), (310, 512, 513, 89), (82, 592, 605, 263), (212, 94, 507, 499), (90, 529, 527, 311), (239, 429, 444, 97), (218, 109, 473, 475), (255, 113, 431, 440), (264, 585, 581, 100), (258, 115, 542, 544), (49, 330, 1010, 1009), (146, 711, 710, 300), (268, 118, 583, 570), (276, 694, 616, 102), (111, 451, 448, 240), (213, 521, 516, 107), (103, 594, 595, 277), (126, 528, 524, 203), (241, 484, 487, 110), (228, 128, 519, 520), (246, 133, 488, 481), (259, 437, 441, 114), (256, 469, 460, 112), (278, 564, 575, 119), (272, 117, 438, 421), (136, 456, 450, 260), (158, 284, 157, 426, 697), (281, 695, 610, 120), (282, 142, 582, 567), (554, 538, 1219, 1093), (214, 532, 531, 125), (152, 248, 151, 703, 702), (243, 514, 511, 130), (247, 497, 503, 132), (265, 490, 489, 134), (156, 275, 155, 458, 698), (230, 148, 707, 706, 149), (153, 266, 135, 701, 700), (154, 274, 138, 474, 699), (280, 439, 424, 139), (285, 696, 586, 143), (273, 468, 452, 137), (329, 27, 758, 1008), (8, 667, 7, 331, 714), (544, 542, 1221, 1134), (160, 158, 197, 198), (147, 215, 146, 711, 709), (147, 709, 145, 189, 190), (22, 677, 682, 47, 178, 177), (20, 21, 176, 175), (4, 2, 166, 167), (161, 144, 188, 199), (1, 22, 177, 165), (154, 699, 153, 194, 195), (88, 674, 686, 104, 184, 183), (149, 706, 147, 190, 191), (12, 712, 10, 170, 171), (160, 162, 200, 198), (153, 700, 152, 193, 194), (86, 87, 182, 181), (65, 86, 181, 179), (104, 673, 687, 123, 187, 184), (16, 716, 14, 172, 173), (0, 671, 1, 165, 164), (10, 713, 8, 169, 170), (47, 676, 680, 66, 180, 178), (2, 0, 164, 166), (121, 122, 186, 185), (6, 715, 4, 167, 168), (150, 704, 149, 191, 192), (123, 708, 145, 189, 187), (87, 121, 185, 182), (152, 702, 150, 192, 193), (122, 144, 188, 186), (14, 12, 171, 172), (158, 697, 156, 196, 197), (20, 690, 18, 174, 175), (8, 714, 6, 168, 169), (21, 65, 179, 176), (66, 675, 684, 88, 183, 180), (156, 698, 154, 195, 196), (18, 717, 16, 173, 174), (147, 215, 532, 707), (127, 203, 524, 523), (127, 203, 521, 519), (96, 210, 442, 435), (96, 210, 471, 447), (108, 212, 479, 473), (77, 209, 571, 574), (56, 201, 607, 589), (56, 201, 623, 626), (130, 228, 520, 511), (41, 206, 650, 646), (110, 218, 475, 487), (129, 705, 522, 229), (97, 225, 427, 444), (79, 223, 573, 584), (59, 221, 624, 619), (43, 633, 636, 217), (111, 451, 463, 226), (44, 220, 643, 644), (58, 600, 598, 222), (19, 689, 216, 660, 659), (62, 645, 647, 235), (135, 701, 497, 247), (134, 246, 481, 489), (45, 656, 653, 219), (114, 255, 440, 441), (100, 253, 588, 581), (136, 456, 469, 256), (83, 252, 627, 612), (64, 250, 649, 652), (82, 592, 597, 245), (65, 64, 250, 691, 249), (153, 266, 490, 474), (137, 260, 450, 452), (137, 260, 437, 438), (116, 258, 585, 583), (101, 263, 605, 591), (101, 263, 618, 622), (84, 262, 692, 261, 86), (139, 272, 421, 424), (119, 268, 570, 575), (102, 270, 617, 616), (87, 102, 270, 693, 269), (155, 458, 468, 273), (159, 548, 535, 283), (143, 282, 567, 586), (103, 594, 593, 267), (122, 143, 282, 695, 281), (125, 299, 533, 531), (160, 286, 696, 285, 144), (107, 290, 515, 516), (93, 288, 485, 491), (126, 528, 525, 298), (76, 296, 436, 430), (53, 294, 580, 576), (95, 459, 467, 297), (38, 287, 613, 615), (15, 291, 651, 648), (55, 603, 590, 293), (106, 517, 512, 310), (92, 493, 482, 308), (311, 527, 526, 105), (75, 420, 445, 306), (35, 587, 569, 304), (307, 470, 462, 74), (37, 621, 628, 302), (89, 322, 510, 513), (71, 502, 508, 321), (72, 320, 478, 492), (303, 604, 608, 36), (51, 318, 422, 432), (32, 313, 568, 579), (73, 465, 464, 319), (11, 316, 625, 614), (70, 483, 477, 330), (34, 602, 599, 317), (29, 418, 428, 328), (31, 566, 578, 326), (329, 461, 449, 50), (49, 333, 486, 476), (323, 596, 609, 9), (26, 332, 443, 423), (7, 331, 565, 563), (27, 472, 457, 335), (25, 434, 419, 339), (3, 341, 425, 433), (339, 25, 554, 553), (28, 549, 538, 334), (30, 327, 540, 558), (68, 324, 504, 495), (33, 560, 545, 314), (13, 301, 637, 640), (52, 305, 541, 534), (91, 309, 501, 494), (39, 629, 631, 292), (54, 559, 539, 295), (94, 507, 509, 289), (277, 595, 610, 120), (141, 279, 537, 551), (157, 426, 439, 280), (140, 556, 550, 271), (62, 657, 655, 235), (63, 632, 635, 251), (115, 542, 557, 254), (60, 236, 630, 634), (237, 606, 601, 81), (99, 232, 546, 555), (240, 448, 460, 112), (132, 242, 506, 503), (151, 703, 514, 243), (98, 543, 552, 224), (131, 496, 498, 227), (227, 498, 500, 108), (26, 328, 1007, 1006), (4, 669, 3, 341, 417), (283, 535, 551, 141), (150, 244, 129, 705, 704), (279, 140, 556, 537), (271, 550, 547, 116), (299, 124, 530, 533), (254, 557, 555, 99), (289, 509, 494, 91), (655, 656, 1274, 1058), (232, 98, 543, 546), (288, 92, 493, 485), (251, 635, 634, 60), (327, 28, 746, 1005), (295, 539, 534, 52), (217, 636, 639, 41), (324, 67, 505, 504), (294, 35, 587, 580), (305, 33, 560, 541), (333, 48, 480, 486), (292, 631, 640, 13), (334, 538, 554, 5), (291, 14, 663, 651), (301, 12, 662, 637), (332, 25, 434, 443), (230, 148, 1048, 1130), (287, 37, 621, 613), (67, 505, 679, 336), (335, 457, 453, 24), (293, 590, 608, 36), (236, 43, 633, 630), (7, 326, 1004, 1003), (127, 229, 846, 1129), (296, 75, 420, 436), (209, 54, 559, 536), (309, 71, 502, 501), (297, 467, 462, 74), (427, 435, 1166, 849), (290, 106, 517, 515), (298, 525, 526, 105), (242, 131, 496, 506), (658, 653, 1273, 1026), (108, 212, 499, 500), (77, 209, 536, 561), (41, 206, 641, 639), (204, 654, 658, 17), (132, 242, 484, 488), (113, 431, 429, 239), (99, 232, 577, 572), (81, 237, 611, 620), (21, 46, 234, 661, 233), (116, 258, 544, 547), (84, 262, 642, 638), (141, 279, 564, 582), (121, 120, 277, 694, 276), (337, 454, 453, 24), (338, 4, 669, 670), (86, 65, 358, 398, 360), (158, 160, 377, 409, 376), (10, 712, 12, 350, 391, 349), (47, 676, 680, 66, 359, 399, 357), (154, 698, 156, 375, 386, 374), (145, 708, 123, 366, 404, 368), (145, 709, 147, 369, 410, 368), (4, 2, 345, 387, 346), (18, 690, 20, 354, 395, 353), (20, 21, 355, 411, 354), (8, 713, 10, 349, 392, 348), (22, 1, 344, 388, 356), (65, 21, 355, 396, 358), (122, 121, 364, 383, 365), (144, 161, 378, 412, 367), (16, 717, 18, 353, 415, 352), (144, 122, 365, 405, 367), (47, 682, 677, 22, 356, 397, 357), (162, 160, 377, 413, 379), (87, 121, 364, 400, 361), (87, 86, 360, 382, 361), (1, 671, 0, 343, 380, 344), (12, 14, 351, 393, 350), (0, 2, 345, 381, 343), (153, 699, 154, 374, 406, 373), (4, 715, 6, 347, 389, 346), (88, 684, 675, 66, 359, 401, 362), (152, 700, 153, 373, 407, 372), (6, 714, 8, 348, 390, 347), (147, 706, 149, 370, 414, 369), (150, 704, 149, 370, 384, 371), (104, 686, 674, 88, 362, 402, 363), (150, 702, 152, 372, 385, 371), (156, 697, 158, 376, 408, 375), (123, 687, 673, 104, 363, 403, 366), (14, 716, 16, 352, 394, 351), (342, 455, 678, 1), (66, 325, 1002, 1001), (228, 128, 1108, 1128), (424, 421, 273, 155), (2, 446, 721, 720), (324, 67, 766, 1000), (423, 443, 335, 27), (108, 227, 848, 1127), (439, 426, 156, 275), (429, 431, 112, 240), (440, 431, 1164, 903), (445, 420, 74, 307), (444, 427, 226, 111), (441, 440, 256, 136), (0, 2, 720, 719), (536, 559, 1231, 1113), (433, 425, 342, 23), (323, 8, 998, 999), (96, 226, 850, 1126), (671, 0, 719, 718), (419, 434, 24, 337), (546, 543, 1222, 1132), (430, 436, 297, 95), (656, 44, 865, 1274), (438, 437, 259, 117), (317, 625, 996, 997), (435, 442, 202, 78), (428, 418, 50, 329), (432, 422, 319, 73), (225, 78, 1103, 1125), (464, 449, 50, 319), (430, 442, 1170, 775), (460, 448, 241, 133), (455, 466, 22, 416), (537, 556, 1229, 1136), (314, 568, 994, 995), (463, 451, 110, 218), (77, 224, 852, 1124), (469, 456, 134, 246), (319, 422, 992, 993), (462, 470, 308, 92), (464, 465, 72, 320), (223, 57, 1036, 1123), (449, 461, 330, 70), (422, 418, 1158, 992), (463, 447, 96, 226), (447, 471, 211, 109), (468, 458, 154, 274), (560, 51, 977, 1232), (452, 450, 265, 138), (467, 459, 93, 288), (653, 220, 1120, 1273), (457, 472, 49, 333), (453, 454, 340, 48), (321, 478, 990, 991), (56, 222, 854, 1122), (476, 486, 336, 67), (473, 479, 211, 109), (436, 420, 1160, 963), (559, 76, 823, 1231), (488, 484, 241, 133), (161, 163, 821, 819), (482, 493, 91, 309), (489, 481, 247, 135), (492, 478, 321, 71), (315, 510, 988, 989), (477, 483, 68, 324), (221, 40, 1098, 1121), (424, 439, 1169, 805), (163, 162, 820, 821), (491, 485, 289, 94), (648, 650, 1272, 751), (487, 475, 227, 131), (220, 42, 1027, 1120), (474, 490, 265, 138), (503, 506, 243, 151), (557, 255, 899, 1230), (162, 160, 810, 820), (500, 499, 213, 128), (495, 504, 325, 69), (644, 647, 1271, 761), (494, 501, 310, 106), (17, 219, 858, 1119), (498, 496, 130, 228), (423, 428, 1162, 757), (556, 139, 945, 1229), (144, 161, 819, 809), (509, 507, 107, 290), (508, 502, 89, 322), (218, 109, 1041, 1118), (441, 437, 1167, 793), (511, 520, 229, 129), (516, 515, 298, 126), (519, 521, 213, 128), (21, 20, 818, 756), (643, 646, 1270, 855), (41, 217, 856, 1117), (145, 709, 816, 817), (512, 517, 105, 311), (513, 510, 315, 90), (216, 18, 1115, 1116), (553, 670, 1228, 1153), (523, 524, 214, 148), (158, 160, 810, 815), (526, 527, 312, 124), (104, 312, 987, 986), (522, 523, 127, 229), (525, 528, 125, 299), (207, 641, 1114, 832), (552, 225, 1125, 1227), (531, 533, 300, 146), (649, 645, 1269, 906), (311, 90, 731, 985), (202, 536, 1113, 824), (553, 554, 5, 338, 670), (534, 541, 306, 75), (551, 537, 280, 157), (552, 543, 97, 225), (433, 419, 1159, 743), (156, 697, 813, 814), (547, 544, 259, 117), (557, 542, 114, 255), (89, 310, 984, 983), (213, 499, 1112, 841), (550, 272, 930, 1226), (545, 560, 51, 318), (309, 71, 774, 982), (552, 561, 77, 224), (549, 26, 1006, 1225), (561, 536, 202, 78), (539, 559, 76, 296), (72, 308, 981, 980), (558, 540, 328, 29), (548, 562, 286, 159), (550, 556, 139, 272), (555, 546, 239, 113), (160, 286, 956, 810), (538, 549, 26, 332), (535, 548, 158, 284), (432, 445, 1171, 767), (578, 566, 30, 327), (584, 573, 224, 98), (583, 585, 264, 118), (548, 158, 815, 1224), (650, 206, 830, 1272), (574, 571, 208, 57), (563, 565, 334, 28), (307, 73, 768, 979), (586, 567, 283, 159), (152, 700, 811, 812), (582, 564, 278, 142), (51, 306, 978, 977), (443, 434, 1165, 1013), (569, 587, 52, 305), (305, 33, 725, 976), (581, 588, 254, 115), (579, 568, 314, 33), (575, 570, 271, 140), (444, 429, 1163, 783), (545, 318, 1146, 1223), (572, 577, 238, 80), (647, 236, 867, 1271), (576, 580, 295, 54), (32, 304, 975, 974), (590, 603, 53, 294), (610, 595, 278, 142), (122, 143, 954, 733), (160, 144, 809, 810), (601, 606, 238, 80), (598, 589, 56, 222), (646, 41, 1117, 1270), (303, 34, 748, 973), (609, 596, 326, 31), (157, 551, 1111, 951), (599, 609, 9, 317), (421, 438, 1168, 935), (543, 97, 871, 1222), (597, 592, 100, 253), (608, 604, 304, 35), (591, 605, 264, 118), (599, 602, 32, 313), (144, 122, 733, 809), (589, 607, 208, 57), (593, 594, 119, 268), (598, 600, 79, 223), (645, 60, 890, 1269), (628, 621, 36, 303), (11, 302, 972, 971), (445, 307, 979, 1171), (622, 618, 257, 85), (616, 617, 267, 103), (542, 114, 910, 1221), (626, 623, 207, 40), (301, 12, 749, 750), (620, 611, 231, 61), (612, 618, 1325, 1322), (292, 651, 969, 970), (151, 503, 1110, 886), (614, 625, 317, 34), (612, 627, 245, 82), (619, 624, 222, 58), (615, 613, 293, 55), (638, 642, 257, 85), (159, 586, 807, 808), (641, 629, 1263, 1114), (636, 633, 59, 221), (631, 629, 38, 287), (293, 613, 967, 968), (635, 632, 83, 252), (634, 630, 231, 61), (442, 210, 836, 1170), (639, 641, 207, 40), (539, 296, 1073, 1220), (640, 637, 302, 37), (295, 580, 965, 966), (648, 651, 292, 39), (538, 332, 1086, 1219), (646, 650, 205, 42), (647, 645, 60, 236), (642, 632, 1265, 1135), (644, 643, 217, 43), (297, 436, 963, 964), (117, 547, 1109, 929), (652, 649, 251, 63), (289, 485, 961, 962), (653, 656, 44, 220), (439, 275, 938, 1169), (658, 654, 205, 42), (655, 657, 46, 234), (659, 660, 219, 45), (155, 424, 805, 806), (630, 633, 1266, 1133), (298, 515, 959, 960), (438, 137, 931, 1168), (535, 284, 952, 1218), (135, 489, 803, 804), (300, 533, 957, 958), (437, 260, 912, 1167), (128, 500, 1107, 1108), (640, 631, 1264, 1094), (286, 159, 808, 956), (300, 710, 708, 123), (435, 96, 1126, 1166), (533, 530, 1216, 957), (143, 285, 955, 954), (434, 24, 1089, 1165), (531, 532, 1217, 799), (129, 511, 801, 802), (336, 679, 676, 47), (680, 679, 505, 66), (340, 681, 677, 22), (682, 681, 480, 47), (325, 683, 675, 66), (684, 683, 518, 88), (686, 685, 529, 104), (315, 685, 674, 88), (312, 688, 673, 104), (687, 688, 530, 123), (216, 690, 20, 19, 689), (283, 567, 953, 950), (634, 635, 1267, 1092), (284, 157, 951, 952), (532, 215, 844, 1217), (639, 636, 1268, 1097), (141, 283, 950, 949), (113, 555, 1106, 898), (431, 112, 900, 1164), (146, 531, 799, 800), (282, 142, 947, 948), (497, 701, 152, 248), (530, 123, 1077, 1216), (514, 703, 150, 244), (120, 281, 797, 798), (522, 705, 149, 230), (707, 532, 214, 148), (429, 240, 873, 1163), (710, 711, 145, 672), (121, 120, 798, 732), (428, 329, 1008, 1162), (523, 522, 1212, 1047), (323, 713, 10, 666, 9), (281, 122, 733, 797), (106, 494, 1105, 1066), (527, 529, 1215, 1078), (426, 156, 814, 1161), (719, 720, 721, 1172, 718), (998, 1317, 999), (723, 722, 750, 749), (1115, 1302, 1116), (755, 756, 764, 763), (755, 913, 914, 728), (728, 780, 779, 729), (732, 798, 797, 733), (733, 954, 955, 809), (810, 956, 1233, 1224, 815), (820, 810, 809, 819, 821), (756, 818, 862, 863), (732, 729, 939, 940), (1125, 1103, 1102, 1227), (1140, 1025, 1024, 1252), (1123, 1036, 1035, 1251), (1148, 1034, 1033, 1179), (1118, 1041, 1040, 1178), (1130, 1048, 1047, 1212), (1157, 1154, 720, 740), (935, 1168, 931, 932), (783, 1163, 873, 784), (1013, 1165, 1089, 1014), (767, 1171, 979, 768), (743, 1159, 1017, 744), (793, 1167, 912, 794), (757, 1162, 1008, 758), (805, 1169, 938, 806), (1074, 964, 1335, 1336), (992, 1158, 1147, 993), (775, 1170, 836, 776), (903, 1164, 900, 901), (849, 1166, 1126, 850), (1022, 721, 1172), (1037, 1182, 1064, 1038), (1079, 1180, 980, 981), (1045, 1184, 883, 882), (1145, 997, 1364, 1375), (1214, 842, 1350, 1379), (1049, 1183, 934, 933), (1056, 1173, 874, 875), (1091, 1181, 741, 1021), (1053, 1177, 837, 838), (1028, 1175, 1087, 1029), (765, 1189, 1000, 766), (1197, 1065, 1348, 1349), (773, 1192, 982, 774), (1011, 1191, 1090, 1012), (847, 1186, 1341, 1338), (990, 1193, 1149, 991), (791, 1194, 876, 792), (902, 1195, 884, 885), (781, 1190, 839, 782), (803, 1196, 920, 804), (1107, 1200, 1128, 1108), (1131, 1198, 877, 878), (1100, 1204, 1150, 1101), (1110, 1199, 887, 886), (1137, 1201, 983, 984), (1105, 1205, 1067, 1066), (1151, 1202, 1001, 1002), (1112, 1203, 840, 841), (959, 1208, 1075, 960), (988, 1209, 1142, 989), (845, 1210, 1129, 846), (730, 1206, 985, 731), (801, 1207, 879, 802), (789, 1211, 825, 790), (1043, 1213, 1076, 1044), (842, 843, 1351, 1350), (1221, 910, 1357, 1381), (799, 1217, 844, 800), (957, 1216, 1077, 958), (1136, 1229, 945, 946), (1132, 1222, 871, 872), (1113, 1231, 823, 824), (1334, 1337, 1390, 1387), (1093, 1219, 1086, 1085), (1111, 1218, 952, 951), (1099, 1220, 1073, 1072), (1152, 1225, 1006, 1007), (1106, 1230, 899, 898), (1096, 1095, 1342, 1343), (1138, 1232, 977, 978), (1109, 1226, 930, 929), (777, 1240, 861, 778), (785, 1244, 909, 786), (936, 1243, 927, 928), (745, 1241, 1005, 746), (994, 1235, 1141, 995), (953, 1242, 949, 950), (904, 1238, 896, 897), (724, 1236, 976, 725), (726, 1237, 835, 727), (851, 1239, 1124, 852), (795, 1234, 944, 796), (965, 1245, 1071, 966), (1039, 1250, 895, 894), (1080, 1254, 974, 975), (1060, 1247, 916, 917), (1054, 1255, 1333, 1332), (1061, 1249, 942, 943), (1057, 1253, 869, 870), (1042, 1248, 924, 923), (1030, 1246, 1070, 1031), (747, 1262, 973, 748), (759, 1260, 822, 760), (853, 1261, 1122, 854), (769, 1256, 868, 770), (905, 1257, 880, 881), (937, 1259, 921, 922), (967, 1258, 1069, 968), (1097, 1268, 1121, 1098), (1092, 1267, 893, 892), (1094, 1264, 1063, 1062), (1133, 1266, 859, 860), (1135, 1265, 907, 908), (1114, 1263, 831, 832), (996, 1280, 1385, 1363), (891, 906, 1356, 1355), (761, 1271, 867, 762), (751, 1272, 830, 752), (1026, 1273, 1120, 1027), (1058, 1274, 865, 866), (753, 1275, 864, 754), (1139, 1276, 749, 971, 972), (969, 1277, 723, 722, 970), (1055, 1278, 828, 829), (857, 1279, 1119, 858), (1337, 1336, 1389, 1390), (1082, 1281, 1003, 1004), (1015, 1282, 1088, 1016), (1280, 1145, 1375, 1385), (718, 1172, 742), (1172, 742, 1023, 1022), (1287, 1288, 1286), (1290, 1291, 1289), (1293, 1294, 1292), (1296, 1297, 1295), (1299, 1300, 1298), (742, 1301, 1155, 1156, 741), (1032, 1303, 889, 888), (771, 1304, 915, 772), (1104, 1305, 926, 925), (787, 1306, 941, 788), (1046, 1307, 948, 947), (807, 1308, 956, 808), (813, 1161, 814), (738, 1176, 739), (1309, 1188, 1187), (811, 1310, 812), (736, 1311, 737), (734, 1312, 735), (1050, 1313, 1051), (816, 1315, 817), (1314, 1284, 1285, 817), (1316, 1144, 1143), (1318, 1084, 1083), (1319, 1018, 740), (1320, 1068, 723), (1321, 827, 826), (231, 630, 1133, 860), (336, 486, 1011, 1012), (659, 661, 1275, 753), (540, 549, 1225, 1152), (335, 443, 1013, 1014), (637, 662, 1276, 1139), (451, 110, 874, 1173), (334, 565, 1015, 1016), (662, 12, 749, 1276), (555, 557, 1230, 1106), (337, 23, 744, 1017), (651, 663, 1277, 969), (561, 552, 1227, 1102), (259, 544, 1134, 911), (338, 4, 740, 1018), (663, 14, 723, 1277), (558, 545, 1223, 1095), (257, 642, 1135, 908), (3, 339, 1020, 1019), (664, 15, 828, 1278), (22, 340, 1021, 741), (654, 664, 1278, 1055), (456, 134, 918, 1174), (665, 17, 1119, 1279), (541, 560, 1232, 1138), (457, 333, 1087, 1175), (280, 537, 1136, 946), (342, 425, 1022, 1023), (660, 665, 1279, 857), (458, 154, 739, 1176), (666, 9, 1145, 1280), (562, 548, 1224, 1233), (54, 576, 726, 727), (459, 93, 837, 1177), (12, 11, 971, 749), (625, 666, 1280, 996), (286, 562, 1233, 956), (667, 7, 1003, 1281), (596, 667, 1281, 1082), (310, 501, 1137, 984), (668, 5, 1088, 1282), (547, 550, 1226, 1109), (463, 218, 1118, 1178), (306, 541, 1138, 978), (565, 668, 1282, 1015), (87, 86, 728, 729), (464, 320, 1148, 1179), (302, 637, 1139, 972), (669, 3, 1019, 1283), (90, 513, 730, 731), (465, 72, 980, 1180), (313, 31, 1025, 1140), (466, 22, 741, 1181), (30, 314, 995, 1141), (670, 669, 1283, 1228), (564, 279, 944, 1234), (467, 288, 1064, 1182), (88, 315, 989, 1142), (1, 671, 718, 742), (468, 274, 934, 1183), (316, 10, 1143, 1144), (566, 30, 1141, 1235), (469, 246, 883, 1184), (9, 317, 997, 1145), (31, 609, 1024, 1025), (318, 29, 1096, 1146), (42, 658, 1026, 1027), (50, 319, 993, 1147), (233, 21, 756, 863), (710, 672, 1285, 1284), (569, 305, 976, 1236), (472, 49, 1009, 1185), (320, 70, 1034, 1148), (20, 19, 862, 818), (672, 145, 817, 1285), (449, 464, 1179, 1033), (68, 321, 991, 1149), (48, 453, 1028, 1029), (687, 673, 1287, 1286), (571, 209, 835, 1237), (462, 467, 1182, 1037), (322, 69, 1101, 1150), (673, 688, 1288, 1287), (572, 99, 896, 1238), (35, 608, 1030, 1031), (686, 674, 1290, 1289), (122, 121, 732, 733), (674, 685, 1291, 1290), (574, 77, 1124, 1239), (470, 465, 1180, 1079), (325, 504, 1151, 1002), (62, 657, 1032, 888), (684, 675, 1293, 1292), (460, 469, 1184, 1045), (328, 540, 1152, 1007), (675, 683, 1294, 1293), (680, 676, 1296, 1295), (577, 232, 861, 1240), (450, 456, 1174, 1059), (339, 553, 1153, 1020), (70, 449, 1033, 1034), (676, 679, 1297, 1296), (578, 327, 1005, 1241), (341, 2, 720, 1154), (682, 677, 1299, 1298), (461, 472, 1185, 1081), (1, 342, 1023, 742), (57, 589, 1035, 1036), (677, 681, 1300, 1299), (149, 704, 734, 735), (678, 455, 1155, 1301), (150, 702, 736, 737), (1, 678, 1301, 742), (582, 141, 949, 1242), (452, 468, 1183, 1049), (92, 462, 1037, 1038), (583, 116, 927, 1243), (154, 698, 738, 739), (448, 451, 1173, 1056), (80, 601, 1039, 894), (585, 258, 909, 1244), (2, 4, 740, 720), (447, 463, 1178, 1040), (679, 680, 1295, 1297), (22, 1, 742, 741), (587, 52, 1071, 1245), (23, 433, 743, 744), (454, 466, 1181, 1091), (584, 577, 1240, 777), (109, 447, 1040, 1041), (681, 682, 1298, 1300), (471, 459, 1177, 1053), (118, 591, 1042, 923), (581, 585, 1244, 785), (276, 121, 732, 940), (683, 684, 1292, 1294), (570, 583, 1243, 936), (28, 563, 745, 746), (453, 457, 1175, 1028), (87, 102, 939, 729), (473, 108, 1127, 1186), (124, 526, 1043, 1044), (474, 153, 1187, 1188), (685, 686, 1289, 1291), (563, 578, 1241, 745), (133, 460, 1045, 882), (34, 614, 747, 748), (568, 566, 1235, 994), (477, 324, 1000, 1189), (142, 610, 1046, 947), (567, 582, 1242, 953), (479, 212, 839, 1190), (688, 687, 1286, 1288), (588, 572, 1238, 904), (480, 47, 1090, 1191), (201, 55, 760, 822), (12, 14, 723, 749), (148, 523, 1047, 1048), (18, 690, 1302, 1115), (76, 202, 824, 823), (579, 569, 1236, 724), (13, 301, 750, 722), (482, 309, 982, 1192), (690, 216, 1116, 1302), (203, 126, 790, 825), (483, 68, 1149, 1193), (691, 250, 889, 1303), (204, 16, 826, 827), (39, 648, 751, 752), (484, 242, 876, 1194), (138, 452, 1049, 933), (657, 691, 1303, 1032), (15, 205, 829, 828), (692, 262, 915, 1304), (206, 39, 752, 830), (576, 571, 1237, 726), (652, 692, 1304, 771), (38, 207, 832, 831), (573, 574, 1239, 851), (147, 706, 1050, 1051), (693, 270, 926, 1305), (53, 208, 834, 833), (45, 659, 753, 754), (488, 132, 884, 1195), (638, 693, 1305, 1104), (209, 54, 727, 835), (575, 564, 1234, 795), (694, 277, 941, 1306), (210, 95, 776, 836), (490, 266, 920, 1196), (616, 694, 1306, 787), (93, 211, 838, 837), (580, 587, 1245, 965), (65, 21, 756, 755), (214, 524, 1052, 843), (695, 282, 948, 1307), (212, 94, 782, 839), (211, 471, 1053, 838), (610, 695, 1307, 1046), (107, 213, 841, 840), (590, 294, 1070, 1246), (493, 91, 1065, 1197), (208, 607, 1054, 834), (696, 286, 956, 1308), (125, 214, 843, 842), (27, 423, 757, 758), (476, 477, 1189, 765), (205, 654, 1055, 829), (586, 696, 1308, 807), (215, 146, 800, 844), (592, 100, 916, 1247), (593, 268, 924, 1248), (697, 426, 1161, 813), (594, 119, 942, 1249), (485, 493, 1197, 961), (492, 482, 1192, 773), (241, 448, 1056, 875), (698, 458, 1176, 738), (238, 606, 1057, 870), (153, 699, 1309, 1187), (597, 253, 895, 1250), (486, 480, 1191, 1011), (235, 655, 1058, 866), (699, 474, 1188, 1309), (598, 223, 1123, 1251), (55, 615, 759, 760), (599, 313, 1140, 1252), (701, 152, 812, 1310), (229, 520, 845, 846), (600, 79, 869, 1253), (43, 644, 761, 762), (700, 701, 1310, 811), (227, 475, 847, 848), (475, 473, 1186, 847), (265, 450, 1059, 919), (226, 427, 849, 850), (602, 32, 974, 1254), (249, 65, 755, 763), (264, 605, 1060, 917), (224, 573, 851, 852), (603, 53, 833, 1255), (21, 46, 764, 756), (478, 483, 1193, 990), (703, 150, 737, 1311), (222, 624, 853, 854), (67, 476, 765, 766), (487, 484, 1194, 791), (702, 703, 1311, 736), (217, 643, 855, 856), (481, 488, 1195, 902), (278, 595, 1061, 943), (219, 660, 857, 858), (59, 231, 860, 859), (491, 479, 1190, 781), (287, 37, 1062, 1063), (705, 149, 735, 1312), (232, 98, 778, 861), (73, 432, 767, 768), (288, 92, 1038, 1064), (704, 705, 1312, 734), (19, 233, 863, 862), (489, 490, 1196, 803), (91, 289, 962, 1065), (234, 45, 754, 864), (290, 106, 1066, 1067), (44, 235, 866, 865), (291, 14, 723, 1068), (707, 147, 1051, 1313), (236, 43, 762, 867), (13, 292, 970, 722), (237, 58, 770, 868), (601, 597, 1250, 1039), (496, 130, 877, 1198), (36, 293, 968, 1069), (706, 707, 1313, 1050), (79, 238, 870, 869), (604, 602, 1254, 1080), (497, 248, 887, 1199), (294, 35, 1031, 1070), (145, 708, 1314, 817), (97, 239, 872, 871), (498, 228, 1128, 1200), (52, 295, 966, 1071), (240, 111, 784, 873), (589, 598, 1251, 1035), (296, 75, 1072, 1073), (110, 241, 875, 874), (605, 592, 1247, 1060), (58, 619, 769, 770), (74, 297, 964, 1074), (711, 145, 817, 1315), (242, 131, 792, 876), (607, 603, 1255, 1054), (105, 298, 960, 1075), (130, 243, 878, 877), (502, 89, 983, 1201), (299, 124, 1044, 1076), (709, 711, 1315, 816), (244, 129, 802, 879), (595, 594, 1249, 1061), (123, 300, 958, 1077), (708, 710, 1284, 1314), (609, 599, 1252, 1024), (63, 652, 771, 772), (10, 712, 1316, 1143), (606, 600, 1253, 1057), (505, 66, 1001, 1202), (712, 316, 1144, 1316), (591, 593, 1248, 1042), (8, 713, 1317, 998), (507, 107, 840, 1203), (312, 527, 1078, 987), (713, 323, 999, 1317), (86, 65, 755, 728), (508, 322, 1150, 1204), (308, 470, 1079, 981), (6, 714, 1318, 1083), (509, 290, 1067, 1205), (304, 604, 1080, 975), (714, 331, 1084, 1318), (71, 492, 773, 774), (4, 715, 1319, 740), (81, 245, 881, 880), (608, 590, 1246, 1030), (500, 498, 1200, 1107), (715, 338, 1018, 1319), (246, 133, 882, 883), (506, 496, 1198, 1131), (330, 461, 1081, 1010), (14, 716, 1320, 723), (132, 247, 885, 884), (326, 596, 1082, 1004), (716, 291, 1068, 1320), (248, 151, 886, 887), (331, 6, 1083, 1084), (16, 717, 1321, 826), (46, 249, 763, 764), (611, 237, 868, 1256), (495, 508, 1204, 1100), (332, 25, 1085, 1086), (717, 204, 827, 1321), (250, 62, 888, 889), (95, 430, 775, 776), (333, 48, 1029, 1087), (60, 251, 891, 890), (503, 497, 1199, 1110), (5, 334, 1016, 1088), (252, 61, 892, 893), (24, 335, 1014, 1089), (253, 80, 894, 895), (98, 584, 777, 778), (501, 502, 1201, 1137), (47, 336, 1012, 1090), (99, 254, 897, 896), (494, 509, 1205, 1105), (255, 113, 898, 899), (504, 505, 1202, 1151), (340, 454, 1091, 1021), (112, 256, 901, 900), (247, 481, 902, 885), (256, 440, 903, 901), (620, 81, 880, 1257), (499, 507, 1203, 1112), (254, 588, 904, 897), (621, 36, 1069, 1258), (245, 627, 905, 881), (622, 101, 921, 1259), (121, 87, 729, 732), (61, 634, 1092, 892), (251, 649, 906, 891), (623, 201, 822, 1260), (269, 87, 729, 779), (512, 311, 985, 1206), (65, 64, 913, 755), (83, 257, 908, 907), (86, 84, 780, 728), (258, 115, 786, 909), (514, 244, 879, 1207), (114, 259, 911, 910), (626, 56, 1122, 1261), (260, 136, 794, 912), (64, 261, 914, 913), (628, 303, 973, 1262), (517, 105, 1075, 1208), (262, 63, 772, 915), (614, 628, 1262, 747), (518, 88, 1142, 1209), (94, 491, 781, 782), (519, 127, 1129, 1210), (100, 264, 917, 916), (615, 623, 1260, 759), (111, 444, 783, 784), (134, 265, 919, 918), (624, 626, 1261, 853), (521, 203, 825, 1211), (285, 144, 809, 955), (266, 135, 804, 920), (515, 517, 1208, 959), (25, 554, 1093, 1085), (619, 611, 1256, 769), (115, 581, 785, 786), (37, 640, 1094, 1062), (627, 620, 1257, 905), (510, 518, 1209, 988), (520, 519, 1210, 845), (101, 267, 922, 921), (103, 616, 787, 788), (513, 512, 1206, 730), (268, 118, 923, 924), (617, 622, 1259, 937), (511, 514, 1207, 801), (29, 558, 1095, 1096), (84, 269, 779, 780), (613, 621, 1258, 967), (270, 85, 925, 926), (40, 639, 1097, 1098), (116, 271, 928, 927), (516, 521, 1211, 789), (455, 416, 1156, 1155), (272, 117, 929, 930), (522, 230, 1130, 1212), (416, 22, 741, 1156), (137, 273, 932, 931), (417, 341, 1154, 1157), (274, 138, 933, 934), (629, 38, 831, 1263), (126, 516, 789, 790), (4, 417, 1157, 740), (75, 534, 1099, 1072), (273, 421, 935, 932), (525, 299, 1076, 1213), (418, 50, 1147, 1158), (271, 570, 936, 928), (631, 287, 1063, 1264), (131, 487, 791, 792), (419, 337, 1017, 1159), (267, 617, 937, 922), (632, 83, 907, 1265), (420, 74, 1074, 1160), (261, 86, 728, 914), (275, 155, 806, 938), (633, 59, 859, 1266), (528, 125, 842, 1214), (69, 495, 1100, 1101), (102, 276, 940, 939), (136, 441, 793, 794), (529, 104, 986, 1215), (78, 561, 1102, 1103), (277, 103, 788, 941), (635, 252, 893, 1267), (526, 525, 1213, 1043), (119, 278, 943, 942), (636, 221, 1121, 1268), (279, 140, 796, 944), (140, 575, 795, 796), (524, 528, 1214, 1052), (85, 638, 1104, 925), (139, 280, 946, 945), (1322, 1325, 1329, 1326), (82, 612, 1322, 1323), (618, 263, 1324, 1325), (263, 82, 1323, 1324), (1326, 1329, 1328, 1327), (1324, 1323, 1327, 1328), (1325, 1324, 1328, 1329), (1323, 1322, 1326, 1327), (1332, 1333, 1330, 1331), (833, 834, 1331, 1330), (834, 1054, 1332, 1331), (1255, 833, 1330, 1333), (987, 1078, 1371, 1362), (1160, 1074, 1336, 1337), (964, 963, 1334, 1335), (963, 1160, 1337, 1334), (1338, 1341, 1340, 1339), (1127, 848, 1339, 1340), (1186, 1127, 1340, 1341), (848, 847, 1338, 1339), (1342, 1345, 1344, 1343), (1223, 1146, 1344, 1345), (1146, 1096, 1343, 1344), (1095, 1223, 1345, 1342), (1336, 1335, 1388, 1389), (1065, 962, 1347, 1348), (962, 961, 1346, 1347), (961, 1197, 1349, 1346), (1370, 1377, 1359, 1360), (1372, 1378, 1365, 1366), (1369, 1379, 1350, 1351), (1371, 1380, 1361, 1362), (1374, 1381, 1357, 1358), (1356, 1383, 1354, 1355), (1352, 1384, 1373, 1353), (1363, 1385, 1375, 1364), (1382, 1386, 1367, 1368, 1376), (1387, 1390, 1389, 1388), (1391, 1394, 1393, 1392), (843, 1052, 1369, 1351), (1010, 1081, 1372, 1366), (1215, 986, 1361, 1380), (1134, 1221, 1381, 1374), (910, 911, 1358, 1357), (997, 996, 1363, 1364), (890, 891, 1355, 1354), (1019, 1020, 1368, 1367), (1269, 890, 1354, 1383), (1052, 1214, 1379, 1369), (1185, 1009, 1365, 1378), (1270, 1117, 1373, 1384), (1283, 1019, 1367, 1386), (1078, 1215, 1380, 1371), (911, 1134, 1374, 1358), (1228, 1283, 1386, 1382), (1174, 918, 1359, 1377), (918, 919, 1360, 1359), (1153, 1228, 1382, 1376), (856, 855, 1352, 1353), (1347, 1346, 1391, 1392), (906, 1269, 1383, 1356), (1117, 856, 1353, 1373), (919, 1059, 1370, 1360), (1348, 1347, 1392, 1393), (855, 1270, 1384, 1352), (1059, 1174, 1377, 1370), (1020, 1153, 1376, 1368), (1349, 1348, 1393, 1394), (1081, 1185, 1378, 1372), (1335, 1334, 1387, 1388), (1346, 1349, 1394, 1391), (1009, 1010, 1366, 1365), (986, 987, 1362, 1361)])
me_plane.polygons.foreach_set('material_index', [1, 1, 1, 1, 1, 1, 1, 1, 1, 1, 1, 1, 1, 1, 1, 1, 1, 1, 1, 1, 1, 1, 1, 1, 1, 1, 1, 1, 1, 1, 1, 1, 1, 1, 1, 1, 1, 1, 1, 1, 1, 1, 1, 1, 1, 1, 1, 1, 1, 1, 1, 1, 1, 1, 1, 1, 1, 1, 1, 1, 1, 1, 1, 1, 1, 1, 1, 1, 1, 1, 1, 1, 1, 1, 1, 1, 1, 1, 1, 1, 1, 1, 1, 1, 1, 1, 1, 1, 1, 1, 1, 1, 1, 1, 1, 1, 1, 1, 1, 1, 1, 1, 1, 1, 1, 1, 1, 1, 1, 1, 1, 1, 1, 1, 1, 1, 1, 1, 1, 1, 1, 1, 1, 1, 1, 1, 1, 1, 1, 1, 1, 1, 1, 1, 1, 1, 1, 1, 1, 1, 1, 1, 1, 1, 1, 1, 1, 1, 1, 1, 1, 1, 1, 1, 1, 1, 1, 1, 1, 1, 1, 1, 1, 1, 0, 1, 1, 1, 1, 1, 1, 1, 1, 1, 0, 1, 1, 1, 1, 1, 1, 1, 1, 1, 1, 1, 1, 1, 1, 1, 1, 1, 1, 1, 1, 1, 1, 0, 1, 1, 1, 1, 1, 1, 1, 1, 1, 1, 1, 1, 1, 1, 1, 1, 1, 1, 1, 1, 1, 1, 1, 1, 1, 1, 1, 1, 1, 1, 1, 1, 1, 1, 1, 1, 1, 1, 1, 1, 1, 1, 1, 1, 1, 1, 1, 1, 1, 1, 1, 0, 1, 1, 1, 1, 1, 1, 1, 1, 1, 1, 1, 1, 1, 1, 1, 1, 1, 1, 1, 1, 1, 1, 1, 1, 1, 1, 1, 1, 1, 1, 1, 1, 1, 1, 1, 1, 1, 1, 1, 1, 1, 1, 1, 1, 1, 1, 1, 1, 1, 1, 1, 1, 1, 1, 1, 1, 1, 1, 1, 1, 1, 1, 1, 1, 1, 1, 1, 1, 1, 1, 1, 1, 1, 1, 1, 1, 1, 1, 1, 1, 1, 1, 1, 1, 1, 1, 1, 1, 1, 1, 1, 1, 1, 1, 1, 1, 1, 1, 1, 1, 1, 1, 1, 1, 1, 1, 1, 1, 1, 1, 1, 1, 1, 1, 1, 1, 1, 1, 1, 1, 1, 1, 1, 1, 1, 1, 1, 1, 1, 1, 1, 1, 1, 1, 1, 1, 1, 1, 1, 1, 1, 1, 1, 1, 1, 1, 1, 1, 1, 1, 1, 1, 1, 1, 1, 1, 1, 1, 1, 1, 1, 1, 1, 1, 1, 1, 1, 1, 1, 0, 1, 1, 1, 1, 1, 1, 1, 0, 1, 1, 1, 1, 1, 1, 1, 1, 1, 1, 1, 1, 1, 1, 1, 1, 1, 1, 1, 1, 1, 1, 1, 1, 1, 1, 1, 1, 1, 1, 1, 1, 1, 1, 1, 1, 1, 1, 1, 1, 1, 1, 1, 1, 1, 1, 1, 1, 1, 1, 1, 1, 1, 1, 1, 1, 1, 1, 1, 1, 1, 1, 1, 1, 1, 1, 1, 1, 1, 1, 1, 1, 1, 1, 1, 1, 1, 1, 1, 1, 1, 1, 1, 1, 1, 1, 1, 1, 1, 1, 1, 1, 1, 1, 1, 1, 1, 1, 1, 1, 1, 1, 1, 1, 1, 1, 1, 1, 1, 1, 1, 1, 1, 1, 1, 1, 1, 1, 1, 1, 1, 1, 1, 1, 1, 1, 1, 1, 1, 1, 1, 1, 1, 1, 1, 1, 1, 1, 1, 1, 1, 1, 1, 1, 1, 1, 1, 1, 1, 1, 1, 1, 1, 1, 1, 1, 1, 1, 1, 1, 1, 1, 1, 1, 1, 1, 1, 1, 1, 1, 1, 1, 1, 1, 1, 1, 1, 1, 1, 1, 1, 1, 1, 1, 1, 1, 1, 1, 1, 1, 1, 1, 1, 1, 1, 1, 1, 1, 1, 1, 1, 1, 1, 1, 1, 1, 1, 1, 1, 1, 1, 1, 1, 1, 1, 5, 5, 5, 5, 0, 0, 0, 0, 0, 0, 5, 0, 0, 5, 5, 5, 5, 5, 5, 5, 0, 5, 0, 5, 3, 5, 5, 5, 1, 0, 5, 3, 0, 0, 2, 0, 5, 1, 1, 5, 0, 2, 0, 5, 2, 1, 5, 0, 1, 3, 3, 2, 2, 5, 5, 0, 5, 5, 2, 4, 0, 0, 0, 0, 0, 5, 4, 5, 5, 1, 1, 2, 0, 0, 0, 0, 1, 5, 5, 2, 2, 2, 1, 0, 5, 5, 2, 0, 4, 0, 3, 0, 3, 2, 0, 4, 0, 3, 0, 3, 1, 0, 2, 5, 5, 2, 5, 4, 5, 0, 0, 3, 5, 5, 5, 0, 4, 0, 1, 1, 2, 5, 5, 0, 5, 0, 0, 0, 0, 1, 0, 0, 1, 5, 0, 5, 5, 5, 5, 5, 5, 5, 5, 5, 5, 5, 5, 4, 0, 0, 4, 0, 0, 0, 0, 5, 4, 5, 5, 4, 5, 1, 1, 1, 1, 1, 1, 1, 1, 1, 1, 1, 1, 1, 1, 1, 1, 1, 1, 1, 1, 1, 1, 1, 1, 1, 1, 1, 1, 1, 1, 1, 1, 1, 1, 1, 1, 1, 1, 1, 1, 1, 1, 1, 1, 1, 1, 1, 1, 1, 1, 1, 1, 1, 1, 1, 1, 1, 1, 1, 1, 1, 1, 1, 1, 1, 1, 1, 1, 1, 1, 1, 1, 1, 1, 1, 1, 1, 1, 1, 1, 1, 1, 1, 1, 1, 1, 1, 1, 1, 1, 1, 1, 1, 1, 1, 1, 1, 1, 1, 1, 1, 1, 1, 1, 1, 1, 1, 1, 1, 1, 1, 1, 1, 1, 1, 1, 1, 1, 1, 1, 1, 1, 1, 1, 1, 1, 1, 1, 1, 1, 1, 1, 1, 1, 1, 1, 1, 1, 1, 1, 1, 1, 1, 1, 1, 1, 1, 1, 1, 1, 1, 1, 1, 1, 1, 1, 1, 1, 1, 1, 1, 1, 1, 1, 1, 1, 1, 1, 1, 1, 1, 1, 1, 1, 1, 1, 1, 1, 1, 1, 1, 1, 1, 1, 1, 1, 1, 1, 1, 1, 1, 1, 1, 1, 1, 1, 1, 1, 1, 1, 1, 1, 1, 1, 1, 1, 1, 1, 1, 1, 1, 1, 1, 1, 1, 1, 1, 1, 1, 1, 1, 1, 1, 1, 1, 1, 1, 1, 1, 1, 1, 1, 1, 1, 1, 1, 1, 1, 1, 1, 1, 1, 1, 1, 1, 1, 1, 1, 1, 1, 1, 1, 1, 1, 1, 1, 1, 1, 1, 1, 1, 1, 1, 1, 1, 1, 1, 1, 1, 1, 1, 1, 1, 1, 1, 1, 1, 1, 1, 1, 1, 1, 1, 1, 1, 1, 1, 1, 1, 1, 1, 1, 1, 1, 1, 1, 1, 1, 1, 1, 1, 1, 1, 1, 1, 1, 1, 1, 1, 1, 1, 1, 1, 1, 1, 1, 1, 1, 1, 1, 1, 1, 1, 1, 1, 1, 1, 1, 1, 1, 1, 1, 1, 1, 1, 1, 1, 1, 1, 1, 1, 1, 1, 1, 1, 1, 1, 1, 1, 1, 1, 1, 1, 1, 1, 1, 1, 1, 1, 1, 1, 1, 1, 1, 1, 1, 1, 1, 1, 1, 1, 1, 1, 1, 1, 1, 1, 1, 1, 1, 1, 1, 1, 1, 1, 1, 1, 1, 1, 1, 1, 1, 1, 1, 1, 1, 1, 1, 1, 1, 1, 1, 1, 1, 1, 1, 1, 1, 1, 1, 1, 1, 1, 1, 1, 1, 1, 1, 1, 1, 1, 1, 1, 1, 1, 1, 1, 1, 1, 1, 1, 1, 1, 1, 1, 1, 1, 1, 1, 1, 1, 1, 1, 1, 1, 1, 1, 1, 1, 1, 1, 1, 1, 1, 1, 1, 1, 1, 1, 1, 1, 1, 5, 1, 1, 1, 0, 1, 1, 1, 1, 1, 1, 1, 0, 1, 1, 1, 3, 1, 1, 1, 1, 1, 1, 1, 0, 0, 0, 0, 0, 0, 4, 0, 0, 0, 0, 1, 1, 1, 1, 1, 1, 1, 1, 1, 1, 1, 1, 1, 1, 1, 1, 1, 1, 1, 1, 1, 1, 1, 1, 1, 1, 1, 1, 1, 1, 1, 1, 1, 1])
me_plane.materials.append(mat_material_001)
me_plane.materials.append(mat_material_002)
me_plane.materials.append(mat_material_003)
me_plane.materials.append(mat_material_004)
me_plane.materials.append(mat_material_005)
me_plane.materials.append(mat_material_007)
me_plane.use_remesh_preserve_volume = False
me_plane.use_remesh_preserve_attributes = False
me_plane.use_mirror_vertex_groups = False
me_plane.update()

# ---- objects
ob_cube_004 = bpy.data.objects.new('Cube.004', me_cube_005)
ob_cube_003 = bpy.data.objects.new('Cube.003', me_cube_004)
ob_cube_002 = bpy.data.objects.new('Cube.002', me_cube_003)
ob_cube_001 = bpy.data.objects.new('Cube.001', me_cube_002)
ob_cube = bpy.data.objects.new('Cube', me_cube_001)
ob_plane = bpy.data.objects.new('Plane', me_plane)

# ---- transforms, parenting, visibility, modifiers, constraints
ob_cube_004.location = (0.01947, 0.07977, 0.1757)
ob_cube_004.scale = (1.376, 0.7323, -0.03352)
ob_cube_004.lineart.crease_threshold = 0.0
ob_cube_003.location = (0.01452, -0.7168, 0.2281)
ob_cube_003.rotation_euler = (-0.01795, 2.773, -1.569)
ob_cube_003.scale = (0.09993, 1.515, 0.09658)
ob_cube_003.lineart.crease_threshold = 0.0
ob_cube_002.location = (0.01452, 0.7303, 0.2281)
ob_cube_002.rotation_euler = (-0.01795, 2.773, -1.569)
ob_cube_002.scale = (0.09993, 1.515, 0.09658)
ob_cube_002.lineart.crease_threshold = 0.0
ob_cube_001.location = (-1.306, 0.0752, 0.2801)
ob_cube_001.rotation_euler = (-0.0, 3.142, -0.0)
ob_cube_001.scale = (0.09993, 0.8227, 0.09655)
ob_cube_001.lineart.crease_threshold = 0.0
ob_cube.location = (1.309, 0.0752, 0.2801)
ob_cube.scale = (0.09993, 0.8227, 0.09655)
ob_cube.lineart.crease_threshold = 0.0
ob_plane.location = (0.1097, 0.1152, 0.2614)
ob_plane.scale = (0.3213, 0.3213, 0.3213)
ob_plane.lineart.crease_threshold = 0.0

# ---- collection membership
col_collection_1.objects.link(ob_cube_004)
col_collection_1.objects.link(ob_cube_003)
col_collection_1.objects.link(ob_cube_002)
col_collection_1.objects.link(ob_cube_001)
col_collection_1.objects.link(ob_cube)
col_collection_1.objects.link(ob_plane)

# ---- scene / render settings (as saved in the file)
scene.frame_start = 1; scene.frame_end = 250; scene.frame_set(21)
scene.render.engine = 'BLENDER_EEVEE_NEXT'
scene.render.resolution_percentage = 50
scene.render.dither_intensity = 0.0
scene.cycles.use_denoising = False
scene.cycles.samples = 128
scene.cycles.sampling_pattern = 'TABULATED_SOBOL'
scene.cycles.use_adaptive_sampling = False
scene.cycles.use_light_tree = False
scene.cycles.blur_glossy = 0.0
scene.cycles.sample_clamp_indirect = 0.0
scene.view_settings.view_transform = 'Standard'
bpy.context.view_layer.update()

# ---- added for rendering (the .blend has no active camera and no usable light): camera, sun
cam_auto = bpy.data.cameras.new('AutoCamera')
cam_auto.lens = 50.0
cam_auto.sensor_width = 36.0
cam_auto.clip_end = 1000.0
ob_auto_camera = bpy.data.objects.new('AutoCamera', cam_auto)
scene.collection.objects.link(ob_auto_camera)
ob_auto_camera.location = (3.37118, -3.99938, 2.9036)
ob_auto_camera.rotation_euler = (1.09748, -7.21219e-08, 0.694738)
scene.camera = ob_auto_camera
light_auto_sun = bpy.data.lights.new('AutoSun', 'SUN')
light_auto_sun.energy = 3.0
light_auto_sun.angle = 0.0523599
ob_auto_sun = bpy.data.objects.new('AutoSun', light_auto_sun)
scene.collection.objects.link(ob_auto_sun)
ob_auto_sun.rotation_euler = (0.872665, 0.174533, 0.523599)
bpy.context.view_layer.update()
